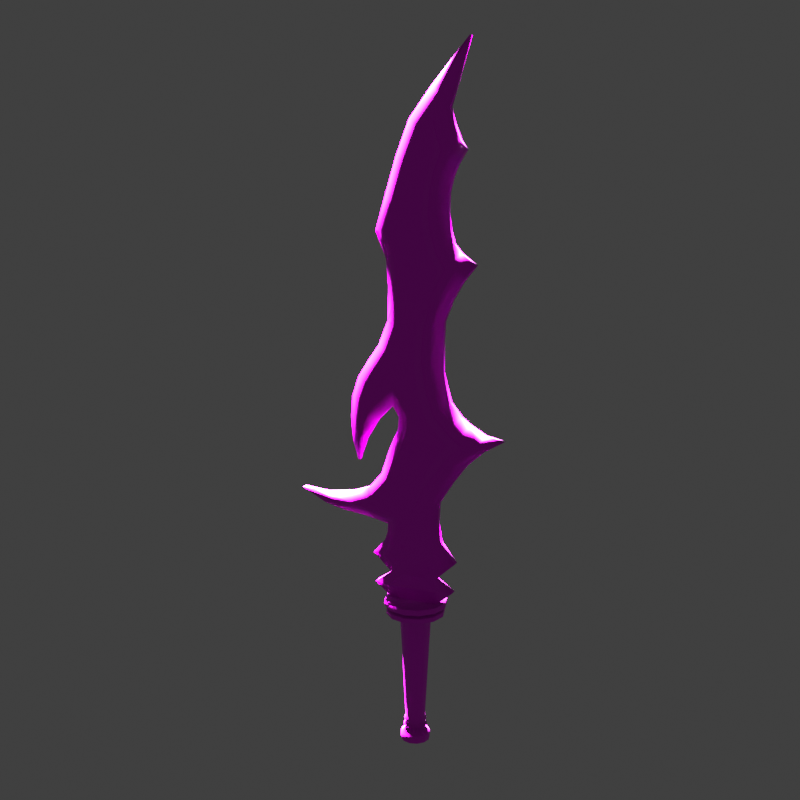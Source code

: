 # Source: Sword.blend  (saved by Blender 3.6.13; exported with 4.5.12 LTS)
import bpy
from mathutils import Matrix  # noqa: F401  (used for matrix-valued properties, if any)

bpy.ops.wm.read_factory_settings(use_empty=True)
scene = bpy.context.scene
scene.name = 'Scene'

# ---- collections
col_collection = bpy.data.collections.new('Collection'); scene.collection.children.link(col_collection)
col_lineart = bpy.data.collections.new('Lineart'); scene.collection.children.link(col_lineart)

# ---- images (referenced by path relative to the original .blend; pixels are not part of the script)
import os
ASSET_DIR = os.environ.get("B2B_ASSET_DIR", "")  # directory of the original .blend (textures are referenced by path, not embedded)
HERE = os.path.dirname(os.path.abspath(__file__))  # packed textures are extracted next to this script under _unpacked/

def load_image(name, relpath, width, height, colorspace="sRGB"):
    """Load a texture the original file referenced (path relative to the .blend, or extracted next to this script)."""
    p = next((c for c in (os.path.join(HERE, relpath), os.path.join(ASSET_DIR, relpath)) if relpath and os.path.exists(c)), "")
    if p:
        img = bpy.data.images.load(p, check_existing=True)
        img.name = name
    else:  # same state as the original file: an image datablock whose file is absent (Cycles renders it pink)
        img = bpy.data.images.new(name, width, height)
        img.source = "FILE"
        img.filepath = "//" + (relpath or name)
    img.colorspace_settings.name = colorspace
    return img
img_handle_jpeg = load_image('Handle.jpeg', 'Handle.jpeg', 1024, 1024, 'sRGB')
img_blade_jpeg = load_image('Blade.jpeg', 'Blade.jpeg', 1024, 1024, 'sRGB')
img_highlight_jpeg = load_image('highlight.jpeg', 'highlight.jpeg', 1024, 1024, 'sRGB')

# ---- materials (node trees are filled in below, after node groups)
mat_material_002 = bpy.data.materials.new('Material.002')
mat_material_002.use_transparent_shadow = False
mat_material_002.diffuse_color = (0.00861, 0.00861, 0.00861, 1.0)
mat_material = bpy.data.materials.new('Material')
mat_material.alpha_threshold = 0.0
mat_material.use_transparent_shadow = False
mat_material.diffuse_color = (0.4462, 0.2509, 0.8525, 1.0)
mat_material.roughness = 0.5
mat_material.line_color = (0.0, 0.0, 0.0, 1.0)
mat_material_001 = bpy.data.materials.new('Material.001')
mat_material_001.use_transparent_shadow = False
mat_material_001.diffuse_color = (0.2299, 0.7925, 0.8003, 1.0)
mat_black = bpy.data.materials.new('Black')
mat_black.use_transparent_shadow = False

# ---- material node trees
mat_material_002.use_nodes = True; mat_material_002.node_tree.nodes.clear()
_N = mat_material_002.node_tree.nodes; _L = mat_material_002.node_tree.links
n0 = _N.new('ShaderNodeBsdfPrincipled'); n0.name = 'Principled BSDF'; n0.location = (10, 300)
n1 = _N.new('ShaderNodeOutputMaterial'); n1.name = 'Material Output'; n1.location = (300, 300)
n2 = _N.new('ShaderNodeTexImage'); n2.name = 'Image Texture'; n2.location = (-280, 275)
n2.image = img_handle_jpeg
_L.new(n0.outputs[0], n1.inputs[0])
_L.new(n2.outputs[0], n0.inputs[0])
n1.is_active_output = True
mat_material.use_nodes = True; mat_material.node_tree.nodes.clear()
_N = mat_material.node_tree.nodes; _L = mat_material.node_tree.links
n0 = _N.new('ShaderNodeOutputMaterial'); n0.name = 'Material Output'; n0.location = (300, 300)
n1 = _N.new('ShaderNodeBsdfPrincipled'); n1.name = 'Principled BSDF'; n1.location = (10, 300)
n1.inputs[3].default_value = 1.45
n2 = _N.new('ShaderNodeTexImage'); n2.name = 'Image Texture'; n2.location = (-280, 275)
n2.image = img_blade_jpeg
_L.new(n1.outputs[0], n0.inputs[0])
_L.new(n2.outputs[0], n1.inputs[0])
n0.is_active_output = True
mat_material_001.use_nodes = True; mat_material_001.node_tree.nodes.clear()
_N = mat_material_001.node_tree.nodes; _L = mat_material_001.node_tree.links
n0 = _N.new('ShaderNodeBsdfPrincipled'); n0.name = 'Principled BSDF'; n0.location = (10, 300)
n1 = _N.new('ShaderNodeOutputMaterial'); n1.name = 'Material Output'; n1.location = (300, 300)
n2 = _N.new('ShaderNodeTexImage'); n2.name = 'Image Texture'; n2.location = (-280, 275)
n2.image = img_highlight_jpeg
_L.new(n0.outputs[0], n1.inputs[0])
_L.new(n2.outputs[0], n0.inputs[0])
n1.is_active_output = True

# ---- world
world_world = bpy.data.worlds.new('World'); scene.world = world_world
world_world.use_nodes = True; world_world.node_tree.nodes.clear()
_N = world_world.node_tree.nodes; _L = world_world.node_tree.links
n0 = _N.new('ShaderNodeOutputWorld'); n0.name = 'World Output'; n0.location = (300, 300)
n1 = _N.new('ShaderNodeBackground'); n1.name = 'Background'; n1.location = (10, 300)
n1.inputs[0].default_value = (0.05088, 0.05088, 0.05088, 1.0)
_L.new(n1.outputs[0], n0.inputs[0])
n0.is_active_output = True
world_world.color = (0.05088, 0.05088, 0.05088)
world_world.use_sun_shadow = False
world_world.sun_shadow_jitter_overblur = 0.0

# ---- cameras
cam_camera = bpy.data.cameras.new('Camera')
cam_camera.clip_end = 100.0
cam_camera.ortho_scale = 7.314

# ---- lights
light_light = bpy.data.lights.new('Light', 'SUN')
light_light.transmission_factor = 0.0
light_light.angle = 0.1993
light_light.energy = 500.0
light_light.shadow_soft_size = 0.1
light_light.shadow_cascade_max_distance = 1000.0

# ---- meshes
me_cylinder = bpy.data.meshes.new('Cylinder')
me_cylinder.from_pydata([(1.416e-08, 0.7447, 0.5218), (-4.828e-08, 0.6569, 2.731), (0.37, 0.6455, 0.5218), (0.3262, 0.5696, 2.731), (0.6409, 0.3747, 0.5218), (0.5649, 0.3308, 2.731), (0.74, 0.004646, 0.5218), (0.6523, 0.004647, 2.731), (0.6409, -0.3654, 0.5218), (0.5649, -0.3215, 2.731), (0.37, -0.6362, 0.5218), (0.3262, -0.5603, 2.731), (1.416e-08, -0.7354, 0.5218), (-4.828e-08, -0.6477, 2.731), (-0.37, -0.6362, 0.5218), (-0.3262, -0.5603, 2.731), (-0.6409, -0.3654, 0.5218), (-0.5649, -0.3215, 2.731), (-0.74, 0.004646, 0.5218), (-0.6523, 0.004647, 2.731), (-0.6409, 0.3747, 0.5218), (-0.5649, 0.3308, 2.731), (-0.37, 0.6455, 0.5218), (-0.3262, 0.5696, 2.731), (0.5861, 1.02, 2.731), (-7.928e-08, 1.177, 2.731), (1.015, 0.5908, 2.731), (1.172, 0.004647, 2.731), (1.015, -0.5815, 2.731), (0.5861, -1.011, 2.731), (-7.928e-08, -1.168, 2.731), (-0.5861, -1.011, 2.731), (-1.015, -0.5815, 2.731), (-1.172, 0.004647, 2.731), (-1.015, 0.5908, 2.731), (-0.5861, 1.02, 2.731), (1.09, 1.893, 2.873), (-1.273e-08, 2.185, 2.873), (1.888, 1.095, 2.873), (2.18, 0.004646, 2.873), (1.888, -1.086, 2.873), (1.09, -1.884, 2.873), (-1.273e-08, -2.176, 2.873), (-1.09, -1.884, 2.873), (-1.888, -1.086, 2.873), (-2.18, 0.004646, 2.873), (-1.888, 1.095, 2.873), (-1.09, 1.893, 2.873), (0.8276, 1.438, 2.873), (1.082e-08, 1.66, 2.873), (1.433, 0.8323, 2.873), (1.655, 0.004646, 2.873), (1.433, -0.823, 2.873), (0.8276, -1.429, 2.873), (1.082e-08, -1.651, 2.873), (-0.8276, -1.429, 2.873), (-1.433, -0.823, 2.873), (-1.655, 0.004646, 2.873), (-1.433, 0.8323, 2.873), (-0.8276, 1.438, 2.873), (1.172, 2.035, 2.966), (1.784e-08, 2.349, 2.966), (2.03, 1.177, 2.966), (2.344, 0.004646, 2.966), (2.03, -1.167, 2.966), (1.172, -2.025, 2.966), (1.784e-08, -2.339, 2.966), (-1.172, -2.025, 2.966), (-2.03, -1.167, 2.966), (-2.344, 0.004646, 2.966), (-2.03, 1.177, 2.966), (-1.172, 2.035, 2.966), (1.172, 2.035, 3.077), (1.784e-08, 2.349, 3.077), (2.03, 1.177, 3.077), (2.344, 0.004646, 3.077), (2.03, -1.167, 3.077), (1.172, -2.025, 3.077), (1.784e-08, -2.339, 3.077), (-1.172, -2.025, 3.077), (-2.03, -1.167, 3.077), (-2.344, 0.004646, 3.077), (-2.03, 1.177, 3.077), (-1.172, 2.035, 3.077), (6.543e-09, 0.8687, 0.4597), (0.432, 0.7529, 0.4597), (0.7483, 0.4367, 0.4597), (0.864, 0.004646, 0.4597), (0.7483, -0.4274, 0.4597), (0.432, -0.7436, 0.4597), (6.543e-09, -0.8594, 0.4597), (-0.432, -0.7436, 0.4597), (-0.7483, -0.4274, 0.4597), (-0.864, 0.004646, 0.4597), (-0.7483, 0.4367, 0.4597), (-0.432, 0.7529, 0.4597), (7.948e-08, 0.6884, 0.3861), (0.3419, 0.5968, 0.3861), (0.5922, 0.3465, 0.3861), (0.6838, 0.004646, 0.3861), (0.5922, -0.3372, 0.3861), (0.3419, -0.5875, 0.3861), (7.948e-08, -0.6791, 0.3861), (-0.3419, -0.5875, 0.3861), (-0.5922, -0.3372, 0.3861), (-0.6838, 0.004646, 0.3861), (-0.5922, 0.3465, 0.3861), (-0.3419, 0.5968, 0.3861), (7.177e-08, 0.9106, 0.3339), (0.453, 0.7892, 0.3339), (0.7846, 0.4576, 0.3339), (0.9059, 0.004647, 0.3339), (0.7846, -0.4483, 0.3339), (0.453, -0.7799, 0.3339), (7.177e-08, -0.9013, 0.3339), (-0.453, -0.7799, 0.3339), (-0.7846, -0.4483, 0.3339), (-0.9059, 0.004647, 0.3339), (-0.7846, 0.4576, 0.3339), (-0.453, 0.7892, 0.3339), (6.623e-08, 0.4985, 0.2692), (0.2469, 0.4323, 0.2692), (0.4277, 0.2516, 0.2692), (0.4938, 0.004647, 0.2692), (0.4277, -0.2423, 0.2692), (0.2469, -0.423, 0.2692), (6.623e-08, -0.4892, 0.2692), (-0.2469, -0.423, 0.2692), (-0.4277, -0.2423, 0.2692), (-0.4938, 0.004647, 0.2692), (-0.4277, 0.2516, 0.2692), (-0.2469, 0.4323, 0.2692), (1.052e-08, 1.112, 0.1708), (0.5536, 0.9635, 0.1708), (0.9589, 0.5583, 0.1708), (1.107, 0.004647, 0.1708), (0.9589, -0.549, 0.1708), (0.5536, -0.9542, 0.1708), (1.052e-08, -1.103, 0.1708), (-0.5536, -0.9542, 0.1708), (-0.9589, -0.549, 0.1708), (-1.107, 0.004647, 0.1708), (-0.9589, 0.5583, 0.1708), (-0.5536, 0.9635, 0.1708), (-5.804e-08, 1.112, 0.01389), (0.5536, 0.9635, 0.01389), (0.9589, 0.5583, 0.01389), (1.107, 0.004647, 0.01389), (0.9589, -0.549, 0.01389), (0.5536, -0.9542, 0.01389), (-5.804e-08, -1.103, 0.01389), (-0.5536, -0.9542, 0.01389), (-0.9589, -0.549, 0.01389), (-1.107, 0.004647, 0.01389), (-0.9589, 0.5583, 0.01389), (-0.5536, 0.9635, 0.01389), (1.361e-08, 0.7976, 0.7965), (1.306e-08, 0.8505, 1.071), (1.25e-08, 0.9035, 1.346), (1.195e-08, 0.9564, 1.62), (1.14e-08, 1.009, 1.895), (1.085e-08, 1.062, 2.17), (0.5288, 0.9206, 2.17), (0.5024, 0.8748, 1.895), (0.4759, 0.8289, 1.62), (0.4494, 0.7831, 1.346), (0.4229, 0.7372, 1.071), (0.3965, 0.6914, 0.7965), (0.916, 0.5335, 2.17), (0.8701, 0.507, 1.895), (0.8243, 0.4805, 1.62), (0.7784, 0.4541, 1.346), (0.7326, 0.4276, 1.071), (0.6867, 0.4011, 0.7965), (1.058, 0.004646, 2.17), (1.005, 0.004646, 1.895), (0.9518, 0.004646, 1.62), (0.8988, 0.004646, 1.346), (0.8459, 0.004646, 1.071), (0.7929, 0.004646, 0.7965), (0.916, -0.5242, 2.17), (0.8701, -0.4977, 1.895), (0.8243, -0.4712, 1.62), (0.7784, -0.4448, 1.346), (0.7326, -0.4183, 1.071), (0.6867, -0.3918, 0.7965), (0.5288, -0.9113, 2.17), (0.5024, -0.8655, 1.895), (0.4759, -0.8196, 1.62), (0.4494, -0.7738, 1.346), (0.4229, -0.7279, 1.071), (0.3965, -0.6821, 0.7965), (1.085e-08, -1.053, 2.17), (1.14e-08, -1.0, 1.895), (1.195e-08, -0.9471, 1.62), (1.25e-08, -0.8942, 1.346), (1.306e-08, -0.8412, 1.071), (1.361e-08, -0.7883, 0.7965), (-0.5288, -0.9113, 2.17), (-0.5024, -0.8655, 1.895), (-0.4759, -0.8196, 1.62), (-0.4494, -0.7738, 1.346), (-0.4229, -0.7279, 1.071), (-0.3965, -0.6821, 0.7965), (-0.916, -0.5242, 2.17), (-0.8701, -0.4977, 1.895), (-0.8243, -0.4712, 1.62), (-0.7784, -0.4448, 1.346), (-0.7326, -0.4183, 1.071), (-0.6867, -0.3918, 0.7965), (-1.058, 0.004646, 2.17), (-1.005, 0.004646, 1.895), (-0.9518, 0.004646, 1.62), (-0.8988, 0.004646, 1.346), (-0.8459, 0.004646, 1.071), (-0.7929, 0.004646, 0.7965), (-0.916, 0.5335, 2.17), (-0.8701, 0.507, 1.895), (-0.8243, 0.4805, 1.62), (-0.7784, 0.4541, 1.346), (-0.7326, 0.4276, 1.071), (-0.6867, 0.4011, 0.7965), (-0.5288, 0.9206, 2.17), (-0.5024, 0.8748, 1.895), (-0.4759, 0.8289, 1.62), (-0.4494, 0.7831, 1.346), (-0.4229, 0.7372, 1.071), (-0.3965, 0.6914, 0.7965), (1.09, 1.893, 2.778), (1.888, 1.095, 2.778), (-1.888, -1.086, 2.778), (-2.18, 0.004646, 2.778), (1.09, -1.884, 2.778), (-3.621e-08, -2.176, 2.778), (2.18, 0.004646, 2.778), (-1.888, 1.095, 2.778), (-1.09, -1.884, 2.778), (1.888, -1.086, 2.778), (-1.09, 1.893, 2.778), (-3.621e-08, 2.185, 2.778), (-3.421e-08, 1.12, 2.45), (-0.5575, 0.9702, 2.45), (-0.9656, 0.5621, 2.45), (-1.115, 0.004647, 2.45), (-0.9656, -0.5528, 2.45), (-0.5575, -0.9609, 2.45), (-3.421e-08, -1.11, 2.45), (0.5575, -0.9609, 2.45), (0.9656, -0.5528, 2.45), (1.115, 0.004647, 2.45), (0.9656, 0.5621, 2.45), (0.5575, 0.9702, 2.45), (3.846, 0.1591, 13.9), (1.136, 0.1591, 13.05), (-0.475, 0.1591, 12.47), (-1.457, 0.1591, 11.79), (-2.282, 0.1591, 11.06), (-2.989, 0.1591, 10.42), (-2.203, 0.1591, 9.906), (-2.007, 0.1591, 9.35), (-2.076, 0.1591, 8.709), (-2.796, 0.1591, 8.227), (-3.68, 0.1591, 7.88), (-4.4, 0.1591, 7.568), (-4.891, 0.1591, 7.167), (-5.009, 0.1591, 6.729), (-4.852, 0.1591, 6.227), (-4.42, 0.1591, 5.863), (-3.87, 0.1591, 6.301), (-2.927, 0.1591, 6.718), (-1.709, 0.1591, 7.05), (-1.198, 0.1591, 6.825), (-1.277, 0.1591, 6.579), (-1.921, 0.1591, 6.173), (-2.573, 0.1591, 5.649), (-3.634, 0.1591, 5.318), (-5.088, 0.1591, 5.179), (-7.215, 0.1591, 5.101), (-9.173, 0.1591, 5.147), (-7.255, 0.1591, 4.883), (-5.736, 0.1591, 4.782), (-3.988, 0.1591, 4.727), (-2.089, 0.1591, 4.62), (-2.318, 0.1591, 4.273), (2.479, 0.1591, 12.66), (2.762, 0.1591, 12.38), (3.233, 0.1591, 12.07), (3.658, 0.1591, 11.92), (3.045, 0.1591, 11.65), (2.683, 0.1591, 11.41), (2.387, 0.1591, 10.78), (2.529, 0.1591, 10.48), (2.817, 0.1591, 10.21), (3.395, 0.1591, 10.03), (4.459, 0.1591, 9.825), (3.516, 0.1591, 9.504), (2.762, 0.1591, 9.158), (2.173, 0.1591, 8.741), (2.094, 0.1591, 8.334), (2.094, 0.1591, 7.778), (2.33, 0.1591, 7.511), (2.683, 0.1591, 7.191), (3.508, 0.1591, 6.923), (4.176, 0.1591, 6.784), (2.439, 0.1591, 11.14), (5.322, 0.1591, 6.606), (6.697, 0.1591, 6.535), (5.322, 0.1591, 6.312), (3.98, 0.1591, 5.991), (2.899, 0.1591, 5.599), (1.885, 0.1591, 5.163), (1.786, 0.1591, 4.735), (2.016, 0.1591, 4.361), (3.194, 0.1591, 3.96), (-3.235, 0.1591, 3.97), (2.038, -0.7194, 13.01), (1.748, -0.7194, 12.91), (0.2181, -0.7194, 12.37), (-0.7137, -0.7194, 11.72), (-1.529, -0.7194, 11.0), (-2.155, -0.7194, 10.43), (-1.432, -0.7194, 9.958), (-1.219, -0.7194, 9.357), (-1.293, -0.7194, 8.664), (-2.1, -0.7194, 8.125), (-3.023, -0.7194, 7.762), (-3.684, -0.7194, 7.476), (-4.114, -0.7194, 7.125), (-4.22, -0.7194, 6.73), (-4.298, -0.7194, 6.373), (-3.549, -0.7194, 6.852), (-1.563, -0.7194, 7.392), (-0.3919, -0.7194, 6.878), (-0.5041, -0.7194, 6.526), (-1.186, -0.7194, 6.096), (-1.952, -0.7194, 5.552), (-3.235, -0.7194, 5.158), (-4.923, -0.7194, 4.993), (-6.297, -0.7194, 4.977), (-3.863, -0.7194, 4.939), (-1.179, -0.7194, 4.788), (-1.58, -0.7194, 4.18), (1.661, -0.7194, 12.66), (2.016, -0.7194, 12.31), (2.545, -0.7194, 11.96), (2.706, -0.7194, 11.91), (2.342, -0.7194, 11.75), (1.933, -0.7194, 11.48), (1.598, -0.7194, 10.77), (1.756, -0.7194, 10.44), (2.11, -0.7194, 10.1), (2.867, -0.7194, 9.871), (3.326, -0.7194, 9.782), (2.867, -0.7194, 9.626), (2.051, -0.7194, 9.251), (1.393, -0.7194, 8.786), (1.307, -0.7194, 8.34), (1.307, -0.7194, 7.753), (1.57, -0.7194, 7.455), (1.976, -0.7194, 7.087), (2.962, -0.7194, 6.767), (3.74, -0.7194, 6.605), (1.656, -0.7194, 11.17), (4.983, -0.7194, 6.453), (3.399, -0.7194, 6.138), (2.251, -0.7194, 5.721), (1.112, -0.7194, 5.231), (0.9954, -0.7194, 4.724), (1.273, -0.7194, 4.271), (1.977, -0.6752, 3.954), (-2.004, -0.6614, 3.96), (3.846, -0.3707, 13.9), (1.136, -0.3707, 13.05), (-0.475, -0.3707, 12.47), (-1.457, -0.3707, 11.79), (-2.282, -0.3707, 11.06), (-2.989, -0.3707, 10.42), (-2.203, -0.3707, 9.906), (-2.007, -0.3707, 9.35), (-2.076, -0.3707, 8.709), (-2.796, -0.3707, 8.227), (-3.68, -0.3707, 7.88), (-4.4, -0.3707, 7.568), (-4.891, -0.3707, 7.167), (-5.009, -0.3707, 6.729), (-4.852, -0.3707, 6.227), (-4.42, -0.3707, 5.863), (-3.87, -0.3707, 6.301), (-2.927, -0.3707, 6.718), (-1.709, -0.3707, 7.05), (-1.198, -0.3707, 6.825), (-1.277, -0.3707, 6.579), (-1.921, -0.3707, 6.173), (-2.573, -0.3707, 5.649), (-3.634, -0.3707, 5.318), (-5.088, -0.3707, 5.179), (-7.215, -0.3707, 5.101), (-9.173, -0.3707, 5.147), (-7.255, -0.3707, 4.883), (-5.736, -0.3707, 4.782), (-3.988, -0.3707, 4.727), (-2.089, -0.3707, 4.62), (-2.318, -0.3707, 4.273), (2.479, -0.3707, 12.66), (2.762, -0.3707, 12.38), (3.233, -0.3707, 12.07), (3.658, -0.3707, 11.92), (3.045, -0.3707, 11.65), (2.683, -0.3707, 11.41), (2.439, -0.3707, 11.14), (2.529, -0.3707, 10.48), (2.387, -0.3707, 10.78), (2.817, -0.3707, 10.21), (3.395, -0.3707, 10.03), (4.459, -0.3707, 9.825), (3.516, -0.3707, 9.504), (2.762, -0.3707, 9.158), (2.173, -0.3707, 8.741), (2.094, -0.3707, 8.334), (2.094, -0.3707, 7.778), (2.33, -0.3707, 7.511), (2.683, -0.3707, 7.191), (3.508, -0.3707, 6.923), (4.176, -0.3707, 6.784), (5.322, -0.3707, 6.606), (6.697, -0.3707, 6.535), (5.322, -0.3707, 6.312), (3.98, -0.3707, 5.991), (2.899, -0.3707, 5.599), (1.885, -0.3707, 5.163), (1.786, -0.3707, 4.735), (2.016, -0.3707, 4.361), (3.194, -0.3707, 3.96), (-3.235, -0.3707, 3.97), (-2.105, 0.1591, 4.447), (-2.105, -0.3707, 4.447), (-1.343, -0.7194, 4.429), (1.765, 0.02405, 3.602), (-1.819, 0.02405, 3.607), (0.8484, -0.4657, 3.597), (-0.8933, -0.4657, 3.6), (1.765, -0.3707, 3.602), (-1.819, -0.3707, 3.607), (3.019, 0.1993, 3.346), (-3.083, 0.1993, 3.355), (1.885, -0.6013, 3.339), (-1.85, -0.592, 3.345), (3.019, -0.3707, 3.346), (-3.083, -0.3707, 3.355), (1.706, 0.06472, 3.046), (-1.781, 0.06472, 3.051), (0.814, -0.4118, 3.042), (-0.8806, -0.4118, 3.044), (1.706, -0.3665, 3.046), (-1.781, -0.3665, 3.051), (0.02926, -0.7581, 4.953), (0.7226, -0.7581, 5.417), (1.632, -0.7581, 5.757), (2.928, -0.7581, 6.209), (3.746, -0.7581, 6.388), (2.882, -0.7581, 6.555), (1.655, -0.7581, 6.902), (1.041, -0.7581, 7.372), (0.6544, -0.7581, 8.022), (0.8136, -0.7581, 8.585), (1.268, -0.7581, 9.061), (0.2907, -0.7581, 8.529), (0.1088, -0.7581, 7.96), (0.4726, -0.7581, 7.267), (1.132, -0.7581, 6.809), (2.61, -0.7581, 6.376), (1.336, -0.7581, 5.912), (0.5408, -0.7581, 5.485), (0.02926, -0.7033, 4.953), (0.7226, -0.7033, 5.417), (1.632, -0.7033, 5.757), (2.928, -0.7033, 6.209), (3.746, -0.7033, 6.388), (2.882, -0.7033, 6.555), (1.655, -0.7033, 6.902), (1.041, -0.7033, 7.372), (0.6544, -0.7033, 8.022), (0.8136, -0.7033, 8.585), (1.268, -0.7033, 9.061), (0.2907, -0.7033, 8.529), (0.1088, -0.7033, 7.96), (0.4726, -0.7033, 7.267), (1.132, -0.7033, 6.809), (2.61, -0.7033, 6.376), (1.336, -0.7033, 5.912), (0.5408, -0.7033, 5.485), (1.423, -0.7581, 12.45), (1.673, -0.7581, 12.17), (2.059, -0.7581, 11.89), (1.514, -0.7581, 11.52), (1.241, -0.7581, 11.18), (1.127, -0.7581, 10.73), (1.355, -0.7581, 10.36), (1.696, -0.7581, 10.05), (2.332, -0.7581, 9.751), (1.514, -0.7581, 9.325), (1.878, -0.7581, 9.758), (1.175, -0.7581, 10.03), (0.8318, -0.7581, 10.33), (0.6726, -0.7581, 10.74), (0.8318, -0.7581, 11.19), (1.173, -0.7581, 11.57), (1.582, -0.7581, 11.92), (1.468, -0.7581, 12.15), (1.423, -0.6792, 12.45), (1.673, -0.6792, 12.17), (2.059, -0.6792, 11.89), (1.514, -0.6792, 11.52), (1.241, -0.6792, 11.18), (1.127, -0.6792, 10.73), (1.355, -0.6792, 10.36), (1.696, -0.6792, 10.05), (2.332, -0.6792, 9.751), (1.514, -0.6792, 9.325), (1.878, -0.6792, 9.758), (1.175, -0.6792, 10.03), (0.8318, -0.6792, 10.33), (0.6726, -0.6792, 10.74), (0.8318, -0.6792, 11.19), (1.173, -0.6792, 11.57), (1.582, -0.6792, 11.92), (1.468, -0.6792, 12.15)], [], [(15, 13, 30, 31), (12, 14, 91, 90), (229, 228, 36, 38), (13, 11, 29, 30), (11, 9, 28, 29), (9, 7, 27, 28), (1, 23, 35, 25), (3, 1, 25, 24), (7, 5, 26, 27), (23, 21, 34, 35), (5, 3, 24, 26), (21, 19, 33, 34), (19, 17, 32, 33), (17, 15, 31, 32), (37, 47, 59, 49), (231, 230, 44, 45), (233, 232, 41, 42), (234, 229, 38, 39), (235, 231, 45, 46), (236, 233, 42, 43), (237, 234, 39, 40), (238, 235, 46, 47), (228, 239, 37, 36), (230, 236, 43, 44), (232, 237, 40, 41), (239, 238, 47, 37), (51, 50, 62, 63), (38, 36, 48, 50), (45, 44, 56, 57), (42, 41, 53, 54), (39, 38, 50, 51), (46, 45, 57, 58), (43, 42, 54, 55), (40, 39, 51, 52), (47, 46, 58, 59), (36, 37, 49, 48), (44, 43, 55, 56), (41, 40, 52, 53), (63, 62, 74, 75), (58, 57, 69, 70), (55, 54, 66, 67), (52, 51, 63, 64), (59, 58, 70, 71), (48, 49, 61, 60), (56, 55, 67, 68), (53, 52, 64, 65), (49, 59, 71, 61), (50, 48, 60, 62), (57, 56, 68, 69), (54, 53, 65, 66), (72, 73, 83, 82, 81, 80, 79, 78, 77, 76, 75, 74), (70, 69, 81, 82), (67, 66, 78, 79), (64, 63, 75, 76), (71, 70, 82, 83), (60, 61, 73, 72), (68, 67, 79, 80), (65, 64, 76, 77), (61, 71, 83, 73), (62, 60, 72, 74), (69, 68, 80, 81), (66, 65, 77, 78), (93, 94, 106, 105), (10, 12, 90, 89), (8, 10, 89, 88), (6, 8, 88, 87), (22, 0, 84, 95), (0, 2, 85, 84), (4, 6, 87, 86), (20, 22, 95, 94), (2, 4, 86, 85), (18, 20, 94, 93), (16, 18, 93, 92), (14, 16, 92, 91), (98, 99, 111, 110), (90, 91, 103, 102), (87, 88, 100, 99), (94, 95, 107, 106), (84, 85, 97, 96), (91, 92, 104, 103), (88, 89, 101, 100), (95, 84, 96, 107), (85, 86, 98, 97), (92, 93, 105, 104), (89, 90, 102, 101), (86, 87, 99, 98), (110, 111, 123, 122), (105, 106, 118, 117), (102, 103, 115, 114), (99, 100, 112, 111), (106, 107, 119, 118), (96, 97, 109, 108), (103, 104, 116, 115), (100, 101, 113, 112), (107, 96, 108, 119), (97, 98, 110, 109), (104, 105, 117, 116), (101, 102, 114, 113), (125, 126, 138, 137), (117, 118, 130, 129), (114, 115, 127, 126), (111, 112, 124, 123), (118, 119, 131, 130), (108, 109, 121, 120), (115, 116, 128, 127), (112, 113, 125, 124), (119, 108, 120, 131), (109, 110, 122, 121), (116, 117, 129, 128), (113, 114, 126, 125), (137, 138, 150, 149), (122, 123, 135, 134), (129, 130, 142, 141), (126, 127, 139, 138), (123, 124, 136, 135), (130, 131, 143, 142), (120, 121, 133, 132), (127, 128, 140, 139), (124, 125, 137, 136), (131, 120, 132, 143), (121, 122, 134, 133), (128, 129, 141, 140), (144, 145, 146, 147, 148, 149, 150, 151, 152, 153, 154, 155), (134, 135, 147, 146), (141, 142, 154, 153), (138, 139, 151, 150), (135, 136, 148, 147), (142, 143, 155, 154), (132, 133, 145, 144), (139, 140, 152, 151), (136, 137, 149, 148), (143, 132, 144, 155), (133, 134, 146, 145), (140, 141, 153, 152), (22, 227, 156, 0), (227, 226, 157, 156), (226, 225, 158, 157), (225, 224, 159, 158), (224, 223, 160, 159), (223, 222, 161, 160), (20, 221, 227, 22), (221, 220, 226, 227), (220, 219, 225, 226), (219, 218, 224, 225), (218, 217, 223, 224), (217, 216, 222, 223), (18, 215, 221, 20), (215, 214, 220, 221), (214, 213, 219, 220), (213, 212, 218, 219), (212, 211, 217, 218), (211, 210, 216, 217), (16, 209, 215, 18), (209, 208, 214, 215), (208, 207, 213, 214), (207, 206, 212, 213), (206, 205, 211, 212), (205, 204, 210, 211), (14, 203, 209, 16), (203, 202, 208, 209), (202, 201, 207, 208), (201, 200, 206, 207), (200, 199, 205, 206), (199, 198, 204, 205), (12, 197, 203, 14), (197, 196, 202, 203), (196, 195, 201, 202), (195, 194, 200, 201), (194, 193, 199, 200), (193, 192, 198, 199), (10, 191, 197, 12), (191, 190, 196, 197), (190, 189, 195, 196), (189, 188, 194, 195), (188, 187, 193, 194), (187, 186, 192, 193), (8, 185, 191, 10), (185, 184, 190, 191), (184, 183, 189, 190), (183, 182, 188, 189), (182, 181, 187, 188), (181, 180, 186, 187), (6, 179, 185, 8), (179, 178, 184, 185), (178, 177, 183, 184), (177, 176, 182, 183), (176, 175, 181, 182), (175, 174, 180, 181), (4, 173, 179, 6), (173, 172, 178, 179), (172, 171, 177, 178), (171, 170, 176, 177), (170, 169, 175, 176), (169, 168, 174, 175), (2, 167, 173, 4), (167, 166, 172, 173), (166, 165, 171, 172), (165, 164, 170, 171), (164, 163, 169, 170), (163, 162, 168, 169), (0, 156, 167, 2), (156, 157, 166, 167), (157, 158, 165, 166), (158, 159, 164, 165), (159, 160, 163, 164), (160, 161, 162, 163), (25, 35, 238, 239), (29, 28, 237, 232), (32, 31, 236, 230), (24, 25, 239, 228), (35, 34, 235, 238), (28, 27, 234, 237), (31, 30, 233, 236), (34, 33, 231, 235), (27, 26, 229, 234), (30, 29, 232, 233), (33, 32, 230, 231), (26, 24, 228, 229), (240, 241, 35, 25), (241, 242, 34, 35), (242, 243, 33, 34), (243, 244, 32, 33), (244, 245, 31, 32), (245, 246, 30, 31), (246, 247, 29, 30), (247, 248, 28, 29), (248, 249, 27, 28), (249, 250, 26, 27), (250, 251, 24, 26), (251, 240, 25, 24), (162, 161, 240, 251), (168, 162, 251, 250), (174, 168, 250, 249), (180, 174, 249, 248), (186, 180, 248, 247), (192, 186, 247, 246), (198, 192, 246, 245), (204, 198, 245, 244), (210, 204, 244, 243), (216, 210, 243, 242), (222, 216, 242, 241), (161, 222, 241, 240), (252, 284, 285, 286, 287, 288, 289, 304, 290, 291, 292, 293, 294, 295, 296, 297, 298, 299, 300, 301, 302, 303, 305, 306, 307, 308, 309, 310, 311, 312, 313, 314, 283, 434, 282, 281, 280, 279, 278, 277, 276, 275, 274, 273, 272, 271, 270, 269, 268, 267, 266, 265, 264, 263, 262, 261, 260, 259, 258, 257, 256, 255, 254, 253), (267, 386, 385, 266), (293, 413, 414, 294), (268, 387, 386, 267), (294, 414, 415, 295), (269, 388, 387, 268), (295, 415, 416, 296), (270, 389, 388, 269), (296, 416, 417, 297), (271, 390, 389, 270), (297, 417, 418, 298), (272, 391, 390, 271), (298, 418, 419, 299), (273, 392, 391, 272), (299, 419, 420, 300), (274, 393, 392, 273), (300, 420, 421, 301), (275, 394, 393, 274), (301, 421, 422, 302), (276, 395, 394, 275), (302, 422, 423, 303), (277, 396, 395, 276), (304, 409, 411, 290), (278, 397, 396, 277), (303, 423, 424, 305), (279, 398, 397, 278), (253, 372, 371, 252), (305, 424, 425, 306), (280, 399, 398, 279), (254, 373, 372, 253), (306, 425, 426, 307), (281, 400, 399, 280), (255, 374, 373, 254), (307, 426, 427, 308), (282, 401, 400, 281), (256, 375, 374, 255), (308, 427, 428, 309), (434, 435, 401, 282), (257, 376, 375, 256), (309, 428, 429, 310), (252, 371, 403, 284), (258, 377, 376, 257), (310, 429, 430, 311), (284, 403, 404, 285), (259, 378, 377, 258), (311, 430, 431, 312), (285, 404, 405, 286), (260, 379, 378, 259), (312, 431, 432, 313), (286, 405, 406, 287), (261, 380, 379, 260), (314, 433, 402, 283), (287, 406, 407, 288), (262, 381, 380, 261), (432, 441, 437, 313), (288, 407, 408, 289), (263, 382, 381, 262), (289, 408, 409, 304), (264, 383, 382, 263), (290, 411, 410, 291), (265, 384, 383, 264), (291, 410, 412, 292), (266, 385, 384, 265), (292, 412, 413, 293), (315, 371, 372, 316), (316, 372, 373, 317), (317, 373, 374, 318), (318, 374, 375, 319), (319, 375, 376, 320), (320, 376, 377, 321), (321, 377, 378, 322), (322, 378, 379, 323), (323, 379, 380, 324), (324, 380, 381, 325), (325, 381, 382, 326), (326, 382, 383, 327), (327, 383, 384, 328), (328, 384, 385, 329), (329, 385, 386), (329, 386, 387), (329, 387, 388, 330), (330, 388, 389, 331), (331, 389, 390, 332), (332, 390, 391, 333), (333, 391, 392, 334), (334, 392, 393, 335), (335, 393, 394, 336), (336, 394, 395, 337), (337, 395, 396, 338), (338, 396, 397), (338, 397, 398), (338, 398, 399), (338, 399, 400, 339), (339, 400, 401, 340), (436, 435, 402, 341), (342, 403, 371, 315), (343, 404, 403, 342), (344, 405, 404, 343), (345, 406, 405, 344), (346, 407, 406, 345), (347, 408, 407, 346), (362, 409, 408, 347), (349, 410, 411, 348), (350, 412, 410, 349), (351, 413, 412, 350), (352, 414, 413, 351), (353, 415, 414, 352), (354, 416, 415, 353), (355, 417, 416, 354), (356, 418, 417, 355), (357, 419, 418, 356), (358, 420, 419, 357), (359, 421, 420, 358), (360, 422, 421, 359), (361, 423, 422, 360), (348, 411, 409, 362), (363, 424, 423, 361), (363, 425, 424), (363, 426, 425), (364, 427, 426, 363), (365, 428, 427, 364), (366, 429, 428, 365), (367, 430, 429, 366), (368, 431, 430, 367), (369, 432, 431, 368), (341, 402, 433, 370), (433, 442, 440, 370), (315, 316, 317, 318, 319, 320, 321, 322, 323, 324, 325, 326, 327, 328, 329, 330, 331, 332, 333, 334, 335, 336, 337, 338, 339, 340, 436, 341, 370, 369, 368, 367, 366, 365, 364, 363, 361, 360, 359, 358, 357, 356, 355, 354, 353, 352, 351, 350, 349, 348, 362, 347, 346, 345, 344, 343, 342), (340, 401, 435, 436), (283, 402, 435, 434), (438, 444, 448, 442), (439, 445, 447, 441), (370, 440, 439, 369), (314, 438, 442, 433), (369, 439, 441, 432), (313, 437, 438, 314), (445, 451, 453, 447), (443, 449, 450, 444), (442, 448, 446, 440), (440, 446, 445, 439), (441, 447, 443, 437), (437, 443, 444, 438), (449, 453, 454, 450), (452, 454, 453, 451), (444, 450, 454, 448), (448, 454, 452, 446), (446, 452, 451, 445), (447, 453, 449, 443), (455, 456, 457, 458, 459, 460, 461, 462, 463, 464, 465, 466, 467, 468, 469, 470, 471, 472), (473, 490, 489, 488, 487, 486, 485, 484, 483, 482, 481, 480, 479, 478, 477, 476, 475, 474), (467, 466, 484, 485), (460, 459, 477, 478), (468, 467, 485, 486), (461, 460, 478, 479), (469, 468, 486, 487), (462, 461, 479, 480), (470, 469, 487, 488), (463, 462, 480, 481), (456, 455, 473, 474), (471, 470, 488, 489), (464, 463, 481, 482), (457, 456, 474, 475), (472, 471, 489, 490), (465, 464, 482, 483), (458, 457, 475, 476), (455, 472, 490, 473), (466, 465, 483, 484), (459, 458, 476, 477), (503, 504, 522, 521), (496, 497, 515, 514), (504, 505, 523, 522), (497, 498, 516, 515), (505, 506, 524, 523), (498, 499, 517, 516), (491, 492, 510, 509), (506, 507, 525, 524), (499, 500, 518, 517), (492, 493, 511, 510), (507, 508, 526, 525), (500, 501, 519, 518), (493, 494, 512, 511), (508, 491, 509, 526), (501, 502, 520, 519), (494, 495, 513, 512), (502, 503, 521, 520), (495, 496, 514, 513), (491, 508, 507, 506, 505, 504, 503, 502, 501, 500, 499, 498, 497, 496, 495, 494, 493, 492), (509, 510, 511, 512, 513, 514, 515, 516, 517, 518, 519, 520, 521, 522, 523, 524, 525, 526)])
me_cylinder.polygons.foreach_set('use_smooth', [1, 1, 1, 1, 1, 1, 1, 1, 1, 1, 1, 1, 1, 1, 1, 1, 1, 1, 1, 1, 1, 1, 1, 1, 1, 1, 1, 1, 1, 1, 1, 1, 1, 1, 1, 1, 1, 1, 1, 1, 1, 1, 1, 1, 1, 1, 1, 1, 1, 1, 1, 1, 1, 1, 1, 1, 1, 1, 1, 1, 1, 1, 1, 1, 1, 1, 1, 1, 1, 1, 1, 1, 1, 1, 1, 1, 1, 1, 1, 1, 1, 1, 1, 1, 1, 1, 1, 1, 1, 1, 1, 1, 1, 1, 1, 1, 1, 1, 1, 1, 1, 1, 1, 1, 1, 1, 1, 1, 1, 1, 1, 1, 1, 1, 1, 1, 1, 1, 1, 1, 1, 1, 1, 1, 1, 1, 1, 1, 1, 1, 1, 1, 1, 1, 1, 1, 1, 1, 1, 1, 1, 1, 1, 1, 1, 1, 1, 1, 1, 1, 1, 1, 1, 1, 1, 1, 1, 1, 1, 1, 1, 1, 1, 1, 1, 1, 1, 1, 1, 1, 1, 1, 1, 1, 1, 1, 1, 1, 1, 1, 1, 1, 1, 1, 1, 1, 1, 1, 1, 1, 1, 1, 1, 1, 1, 1, 1, 1, 1, 1, 1, 1, 1, 1, 1, 1, 1, 1, 1, 1, 1, 1, 1, 1, 1, 1, 1, 1, 1, 1, 1, 1, 1, 1, 1, 1, 1, 1, 1, 1, 1, 1, 1, 1, 1, 1, 1, 1, 1, 1, 1, 1, 1, 1, 1, 1, 1, 1, 1, 1, 1, 1, 1, 1, 1, 1, 1, 1, 1, 1, 1, 1, 1, 1, 1, 1, 1, 1, 1, 1, 1, 1, 1, 1, 1, 1, 1, 1, 1, 1, 1, 1, 1, 1, 1, 1, 1, 1, 1, 1, 1, 1, 1, 1, 1, 1, 1, 1, 1, 1, 1, 1, 1, 1, 1, 1, 1, 1, 1, 1, 1, 1, 1, 1, 1, 1, 1, 1, 1, 1, 1, 1, 1, 1, 1, 1, 1, 1, 1, 1, 1, 1, 1, 1, 1, 1, 1, 1, 1, 1, 1, 1, 1, 1, 1, 1, 1, 1, 1, 1, 1, 1, 1, 1, 1, 1, 1, 1, 1, 1, 1, 1, 1, 1, 1, 1, 1, 1, 1, 0, 1, 1, 1, 1, 0, 1, 1, 1, 1, 1, 1, 0, 1, 1, 1, 1, 1, 1, 0, 1, 0, 0, 0, 0, 0, 0, 0, 0, 0, 0, 0, 0, 0, 0, 0, 0, 0, 0, 0, 0, 0, 0, 0, 0, 0, 0, 0, 0, 0, 0, 0, 0, 0, 0, 0, 0, 0, 0, 0, 0])
me_cylinder.polygons.foreach_set('material_index', [0, 0, 0, 0, 0, 0, 0, 0, 0, 0, 0, 0, 0, 0, 0, 0, 0, 0, 0, 0, 0, 0, 0, 0, 0, 0, 0, 0, 0, 0, 0, 0, 0, 0, 0, 0, 0, 0, 0, 0, 0, 0, 0, 0, 0, 0, 0, 0, 0, 0, 0, 0, 0, 0, 0, 0, 0, 0, 0, 0, 0, 0, 0, 0, 0, 0, 0, 0, 0, 0, 0, 0, 0, 0, 0, 0, 0, 0, 0, 0, 0, 0, 0, 0, 0, 0, 0, 0, 0, 0, 0, 0, 0, 0, 0, 0, 0, 0, 0, 0, 0, 0, 0, 0, 0, 0, 0, 0, 0, 0, 0, 0, 0, 0, 0, 0, 0, 0, 0, 0, 0, 0, 0, 0, 0, 0, 0, 0, 0, 0, 0, 0, 0, 0, 0, 0, 0, 0, 0, 0, 0, 0, 0, 0, 0, 0, 0, 0, 0, 0, 0, 0, 0, 0, 0, 0, 0, 0, 0, 0, 0, 0, 0, 0, 0, 0, 0, 0, 0, 0, 0, 0, 0, 0, 0, 0, 0, 0, 0, 0, 0, 0, 0, 0, 0, 0, 0, 0, 0, 0, 0, 0, 0, 0, 0, 0, 0, 0, 0, 0, 0, 0, 0, 0, 0, 0, 0, 0, 0, 0, 0, 0, 0, 0, 0, 0, 0, 0, 0, 0, 0, 0, 0, 0, 0, 0, 0, 0, 0, 0, 0, 0, 0, 0, 0, 0, 0, 0, 0, 0, 0, 0, 1, 1, 1, 1, 1, 1, 1, 1, 1, 1, 1, 1, 1, 1, 1, 1, 1, 1, 1, 1, 1, 1, 1, 1, 1, 1, 1, 1, 1, 1, 1, 1, 1, 1, 1, 1, 1, 1, 1, 1, 1, 1, 1, 1, 1, 1, 1, 1, 1, 1, 1, 1, 1, 1, 1, 1, 1, 1, 1, 1, 1, 1, 1, 1, 1, 1, 1, 1, 1, 1, 1, 1, 1, 1, 1, 1, 1, 1, 1, 1, 1, 1, 1, 1, 1, 1, 1, 1, 1, 1, 1, 1, 1, 1, 1, 1, 1, 1, 1, 1, 1, 1, 1, 1, 1, 1, 1, 1, 1, 1, 1, 1, 1, 1, 1, 1, 1, 1, 1, 1, 1, 1, 1, 1, 1, 1, 1, 1, 1, 1, 1, 1, 1, 1, 1, 1, 1, 1, 1, 1, 1, 1, 1, 1, 1, 1, 1, 1, 2, 2, 2, 2, 2, 2, 2, 2, 2, 2, 2, 2, 2, 2, 2, 2, 2, 2, 2, 2, 2, 2, 2, 2, 2, 2, 2, 2, 2, 2, 2, 2, 2, 2, 2, 2, 2, 2, 2, 2])
_uv = me_cylinder.uv_layers.new(name='UVMap')
_uv.uv.foreach_set('vector', [0.4167, 1.0, 0.5, 1.0, 0.5, 1.0, 0.4167, 1.0, 0.5, 0.5, 0.4167, 0.5, 0.4167, 0.5, 0.5, 0.5, 0.8333, 1.0, 0.9167, 1.0, 0.9167, 1.0, 0.8333, 1.0, 0.5, 1.0, 0.5833, 1.0, 0.5833, 1.0, 0.5, 1.0, 0.5833, 1.0, 0.6667, 1.0, 0.6667, 1.0, 0.5833, 1.0, 0.6667, 1.0, 0.75, 1.0, 0.75, 1.0, 0.6667, 1.0, 7.451e-08, 1.0, 0.08333, 1.0, 0.08333, 1.0, 7.451e-08, 1.0, 0.9167, 1.0, 1.0, 1.0, 1.0, 1.0, 0.9167, 1.0, 0.75, 1.0, 0.8333, 1.0, 0.8333, 1.0, 0.75, 1.0, 0.08333, 1.0, 0.1667, 1.0, 0.1667, 1.0, 0.08333, 1.0, 0.8333, 1.0, 0.9167, 1.0, 0.9167, 1.0, 0.8333, 1.0, 0.1667, 1.0, 0.25, 1.0, 0.25, 1.0, 0.1667, 1.0, 0.25, 1.0, 0.3333, 1.0, 0.3333, 1.0, 0.25, 1.0, 0.3333, 1.0, 0.4167, 1.0, 0.4167, 1.0, 0.3333, 1.0, 7.451e-08, 1.0, 0.08333, 1.0, 0.08333, 1.0, 7.451e-08, 1.0, 0.25, 1.0, 0.3333, 1.0, 0.3333, 1.0, 0.25, 1.0, 0.5, 1.0, 0.5833, 1.0, 0.5833, 1.0, 0.5, 1.0, 0.75, 1.0, 0.8333, 1.0, 0.8333, 1.0, 0.75, 1.0, 0.1667, 1.0, 0.25, 1.0, 0.25, 1.0, 0.1667, 1.0, 0.4167, 1.0, 0.5, 1.0, 0.5, 1.0, 0.4167, 1.0, 0.6667, 1.0, 0.75, 1.0, 0.75, 1.0, 0.6667, 1.0, 0.08333, 1.0, 0.1667, 1.0, 0.1667, 1.0, 0.08333, 1.0, 0.9167, 1.0, 1.0, 1.0, 1.0, 1.0, 0.9167, 1.0, 0.3333, 1.0, 0.4167, 1.0, 0.4167, 1.0, 0.3333, 1.0, 0.5833, 1.0, 0.6667, 1.0, 0.6667, 1.0, 0.5833, 1.0, 7.451e-08, 1.0, 0.08333, 1.0, 0.08333, 1.0, 7.451e-08, 1.0, 0.75, 1.0, 0.8333, 1.0, 0.8333, 1.0, 0.75, 1.0, 0.8333, 1.0, 0.9167, 1.0, 0.9167, 1.0, 0.8333, 1.0, 0.25, 1.0, 0.3333, 1.0, 0.3333, 1.0, 0.25, 1.0, 0.5, 1.0, 0.5833, 1.0, 0.5833, 1.0, 0.5, 1.0, 0.75, 1.0, 0.8333, 1.0, 0.8333, 1.0, 0.75, 1.0, 0.1667, 1.0, 0.25, 1.0, 0.25, 1.0, 0.1667, 1.0, 0.4167, 1.0, 0.5, 1.0, 0.5, 1.0, 0.4167, 1.0, 0.6667, 1.0, 0.75, 1.0, 0.75, 1.0, 0.6667, 1.0, 0.08333, 1.0, 0.1667, 1.0, 0.1667, 1.0, 0.08333, 1.0, 0.9167, 1.0, 1.0, 1.0, 1.0, 1.0, 0.9167, 1.0, 0.3333, 1.0, 0.4167, 1.0, 0.4167, 1.0, 0.3333, 1.0, 0.5833, 1.0, 0.6667, 1.0, 0.6667, 1.0, 0.5833, 1.0, 0.75, 1.0, 0.8333, 1.0, 0.8333, 1.0, 0.75, 1.0, 0.1667, 1.0, 0.25, 1.0, 0.25, 1.0, 0.1667, 1.0, 0.4167, 1.0, 0.5, 1.0, 0.5, 1.0, 0.4167, 1.0, 0.6667, 1.0, 0.75, 1.0, 0.75, 1.0, 0.6667, 1.0, 0.08333, 1.0, 0.1667, 1.0, 0.1667, 1.0, 0.08333, 1.0, 0.9167, 1.0, 1.0, 1.0, 1.0, 1.0, 0.9167, 1.0, 0.3333, 1.0, 0.4167, 1.0, 0.4167, 1.0, 0.3333, 1.0, 0.5833, 1.0, 0.6667, 1.0, 0.6667, 1.0, 0.5833, 1.0, 7.451e-08, 1.0, 0.08333, 1.0, 0.08333, 1.0, 7.451e-08, 1.0, 0.8333, 1.0, 0.9167, 1.0, 0.9167, 1.0, 0.8333, 1.0, 0.25, 1.0, 0.3333, 1.0, 0.3333, 1.0, 0.25, 1.0, 0.5, 1.0, 0.5833, 1.0, 0.5833, 1.0, 0.5, 1.0, 0.37, 0.4578, 0.25, 0.49, 0.13, 0.4578, 0.04215, 0.37, 0.01, 0.25, 0.04215, 0.13, 0.13, 0.04215, 0.25, 0.01, 0.37, 0.04215, 0.4578, 0.13, 0.49, 0.25, 0.4578, 0.37, 0.1667, 1.0, 0.25, 1.0, 0.25, 1.0, 0.1667, 1.0, 0.4167, 1.0, 0.5, 1.0, 0.5, 1.0, 0.4167, 1.0, 0.6667, 1.0, 0.75, 1.0, 0.75, 1.0, 0.6667, 1.0, 0.08333, 1.0, 0.1667, 1.0, 0.1667, 1.0, 0.08333, 1.0, 0.9167, 1.0, 1.0, 1.0, 1.0, 1.0, 0.9167, 1.0, 0.3333, 1.0, 0.4167, 1.0, 0.4167, 1.0, 0.3333, 1.0, 0.5833, 1.0, 0.6667, 1.0, 0.6667, 1.0, 0.5833, 1.0, 7.451e-08, 1.0, 0.08333, 1.0, 0.08333, 1.0, 7.451e-08, 1.0, 0.8333, 1.0, 0.9167, 1.0, 0.9167, 1.0, 0.8333, 1.0, 0.25, 1.0, 0.3333, 1.0, 0.3333, 1.0, 0.25, 1.0, 0.5, 1.0, 0.5833, 1.0, 0.5833, 1.0, 0.5, 1.0, 0.25, 0.5, 0.1667, 0.5, 0.1667, 0.5, 0.25, 0.5, 0.5833, 0.5, 0.5, 0.5, 0.5, 0.5, 0.5833, 0.5, 0.6667, 0.5, 0.5833, 0.5, 0.5833, 0.5, 0.6667, 0.5, 0.75, 0.5, 0.6667, 0.5, 0.6667, 0.5, 0.75, 0.5, 0.08333, 0.5, 7.451e-08, 0.5, 7.451e-08, 0.5, 0.08333, 0.5, 1.0, 0.5, 0.9167, 0.5, 0.9167, 0.5, 1.0, 0.5, 0.8333, 0.5, 0.75, 0.5, 0.75, 0.5, 0.8333, 0.5, 0.1667, 0.5, 0.08333, 0.5, 0.08333, 0.5, 0.1667, 0.5, 0.9167, 0.5, 0.8333, 0.5, 0.8333, 0.5, 0.9167, 0.5, 0.25, 0.5, 0.1667, 0.5, 0.1667, 0.5, 0.25, 0.5, 0.3333, 0.5, 0.25, 0.5, 0.25, 0.5, 0.3333, 0.5, 0.4167, 0.5, 0.3333, 0.5, 0.3333, 0.5, 0.4167, 0.5, 0.8333, 0.5, 0.75, 0.5, 0.75, 0.5, 0.8333, 0.5, 0.5, 0.5, 0.4167, 0.5, 0.4167, 0.5, 0.5, 0.5, 0.75, 0.5, 0.6667, 0.5, 0.6667, 0.5, 0.75, 0.5, 0.1667, 0.5, 0.08333, 0.5, 0.08333, 0.5, 0.1667, 0.5, 1.0, 0.5, 0.9167, 0.5, 0.9167, 0.5, 1.0, 0.5, 0.4167, 0.5, 0.3333, 0.5, 0.3333, 0.5, 0.4167, 0.5, 0.6667, 0.5, 0.5833, 0.5, 0.5833, 0.5, 0.6667, 0.5, 0.08333, 0.5, 7.451e-08, 0.5, 7.451e-08, 0.5, 0.08333, 0.5, 0.9167, 0.5, 0.8333, 0.5, 0.8333, 0.5, 0.9167, 0.5, 0.3333, 0.5, 0.25, 0.5, 0.25, 0.5, 0.3333, 0.5, 0.5833, 0.5, 0.5, 0.5, 0.5, 0.5, 0.5833, 0.5, 0.8333, 0.5, 0.75, 0.5, 0.75, 0.5, 0.8333, 0.5, 0.8333, 0.5, 0.75, 0.5, 0.75, 0.5, 0.8333, 0.5, 0.25, 0.5, 0.1667, 0.5, 0.1667, 0.5, 0.25, 0.5, 0.5, 0.5, 0.4167, 0.5, 0.4167, 0.5, 0.5, 0.5, 0.75, 0.5, 0.6667, 0.5, 0.6667, 0.5, 0.75, 0.5, 0.1667, 0.5, 0.08333, 0.5, 0.08333, 0.5, 0.1667, 0.5, 1.0, 0.5, 0.9167, 0.5, 0.9167, 0.5, 1.0, 0.5, 0.4167, 0.5, 0.3333, 0.5, 0.3333, 0.5, 0.4167, 0.5, 0.6667, 0.5, 0.5833, 0.5, 0.5833, 0.5, 0.6667, 0.5, 0.08333, 0.5, 7.451e-08, 0.5, 7.451e-08, 0.5, 0.08333, 0.5, 0.9167, 0.5, 0.8333, 0.5, 0.8333, 0.5, 0.9167, 0.5, 0.3333, 0.5, 0.25, 0.5, 0.25, 0.5, 0.3333, 0.5, 0.5833, 0.5, 0.5, 0.5, 0.5, 0.5, 0.5833, 0.5, 0.5833, 0.5, 0.5, 0.5, 0.5, 0.5, 0.5833, 0.5, 0.25, 0.5, 0.1667, 0.5, 0.1667, 0.5, 0.25, 0.5, 0.5, 0.5, 0.4167, 0.5, 0.4167, 0.5, 0.5, 0.5, 0.75, 0.5, 0.6667, 0.5, 0.6667, 0.5, 0.75, 0.5, 0.1667, 0.5, 0.08333, 0.5, 0.08333, 0.5, 0.1667, 0.5, 1.0, 0.5, 0.9167, 0.5, 0.9167, 0.5, 1.0, 0.5, 0.4167, 0.5, 0.3333, 0.5, 0.3333, 0.5, 0.4167, 0.5, 0.6667, 0.5, 0.5833, 0.5, 0.5833, 0.5, 0.6667, 0.5, 0.08333, 0.5, 7.451e-08, 0.5, 7.451e-08, 0.5, 0.08333, 0.5, 0.9167, 0.5, 0.8333, 0.5, 0.8333, 0.5, 0.9167, 0.5, 0.3333, 0.5, 0.25, 0.5, 0.25, 0.5, 0.3333, 0.5, 0.5833, 0.5, 0.5, 0.5, 0.5, 0.5, 0.5833, 0.5, 0.5833, 0.5, 0.5, 0.5, 0.5, 0.5, 0.5833, 0.5, 0.8333, 0.5, 0.75, 0.5, 0.75, 0.5, 0.8333, 0.5, 0.25, 0.5, 0.1667, 0.5, 0.1667, 0.5, 0.25, 0.5, 0.5, 0.5, 0.4167, 0.5, 0.4167, 0.5, 0.5, 0.5, 0.75, 0.5, 0.6667, 0.5, 0.6667, 0.5, 0.75, 0.5, 0.1667, 0.5, 0.08333, 0.5, 0.08333, 0.5, 0.1667, 0.5, 1.0, 0.5, 0.9167, 0.5, 0.9167, 0.5, 1.0, 0.5, 0.4167, 0.5, 0.3333, 0.5, 0.3333, 0.5, 0.4167, 0.5, 0.6667, 0.5, 0.5833, 0.5, 0.5833, 0.5, 0.6667, 0.5, 0.08333, 0.5, 7.451e-08, 0.5, 7.451e-08, 0.5, 0.08333, 0.5, 0.9167, 0.5, 0.8333, 0.5, 0.8333, 0.5, 0.9167, 0.5, 0.3333, 0.5, 0.25, 0.5, 0.25, 0.5, 0.3333, 0.5, 0.75, 0.49, 0.87, 0.4578, 0.9578, 0.37, 0.99, 0.25, 0.9578, 0.13, 0.87, 0.04215, 0.75, 0.01, 0.63, 0.04215, 0.5422, 0.13, 0.51, 0.25, 0.5422, 0.37, 0.63, 0.4578, 0.8333, 0.5, 0.75, 0.5, 0.75, 0.5, 0.8333, 0.5, 0.25, 0.5, 0.1667, 0.5, 0.1667, 0.5, 0.25, 0.5, 0.5, 0.5, 0.4167, 0.5, 0.4167, 0.5, 0.5, 0.5, 0.75, 0.5, 0.6667, 0.5, 0.6667, 0.5, 0.75, 0.5, 0.1667, 0.5, 0.08333, 0.5, 0.08333, 0.5, 0.1667, 0.5, 1.0, 0.5, 0.9167, 0.5, 0.9167, 0.5, 1.0, 0.5, 0.4167, 0.5, 0.3333, 0.5, 0.3333, 0.5, 0.4167, 0.5, 0.6667, 0.5, 0.5833, 0.5, 0.5833, 0.5, 0.6667, 0.5, 0.08333, 0.5, 7.451e-08, 0.5, 7.451e-08, 0.5, 0.08333, 0.5, 0.9167, 0.5, 0.8333, 0.5, 0.8333, 0.5, 0.9167, 0.5, 0.3333, 0.5, 0.25, 0.5, 0.25, 0.5, 0.3333, 0.5, 0.08333, 0.5, 0.08333, 0.5625, 7.451e-08, 0.5625, 7.451e-08, 0.5, 0.08333, 0.5625, 0.08333, 0.625, 7.451e-08, 0.625, 7.451e-08, 0.5625, 0.08333, 0.625, 0.08333, 0.6875, 7.451e-08, 0.6875, 7.451e-08, 0.625, 0.08333, 0.6875, 0.08333, 0.75, 7.451e-08, 0.75, 7.451e-08, 0.6875, 0.08333, 0.75, 0.08333, 0.8125, 7.451e-08, 0.8125, 7.451e-08, 0.75, 0.08333, 0.8125, 0.08333, 0.875, 7.451e-08, 0.875, 7.451e-08, 0.8125, 0.1667, 0.5, 0.1667, 0.5625, 0.08333, 0.5625, 0.08333, 0.5, 0.1667, 0.5625, 0.1667, 0.625, 0.08333, 0.625, 0.08333, 0.5625, 0.1667, 0.625, 0.1667, 0.6875, 0.08333, 0.6875, 0.08333, 0.625, 0.1667, 0.6875, 0.1667, 0.75, 0.08333, 0.75, 0.08333, 0.6875, 0.1667, 0.75, 0.1667, 0.8125, 0.08333, 0.8125, 0.08333, 0.75, 0.1667, 0.8125, 0.1667, 0.875, 0.08333, 0.875, 0.08333, 0.8125, 0.25, 0.5, 0.25, 0.5625, 0.1667, 0.5625, 0.1667, 0.5, 0.25, 0.5625, 0.25, 0.625, 0.1667, 0.625, 0.1667, 0.5625, 0.25, 0.625, 0.25, 0.6875, 0.1667, 0.6875, 0.1667, 0.625, 0.25, 0.6875, 0.25, 0.75, 0.1667, 0.75, 0.1667, 0.6875, 0.25, 0.75, 0.25, 0.8125, 0.1667, 0.8125, 0.1667, 0.75, 0.25, 0.8125, 0.25, 0.875, 0.1667, 0.875, 0.1667, 0.8125, 0.3333, 0.5, 0.3333, 0.5625, 0.25, 0.5625, 0.25, 0.5, 0.3333, 0.5625, 0.3333, 0.625, 0.25, 0.625, 0.25, 0.5625, 0.3333, 0.625, 0.3333, 0.6875, 0.25, 0.6875, 0.25, 0.625, 0.3333, 0.6875, 0.3333, 0.75, 0.25, 0.75, 0.25, 0.6875, 0.3333, 0.75, 0.3333, 0.8125, 0.25, 0.8125, 0.25, 0.75, 0.3333, 0.8125, 0.3333, 0.875, 0.25, 0.875, 0.25, 0.8125, 0.4167, 0.5, 0.4167, 0.5625, 0.3333, 0.5625, 0.3333, 0.5, 0.4167, 0.5625, 0.4167, 0.625, 0.3333, 0.625, 0.3333, 0.5625, 0.4167, 0.625, 0.4167, 0.6875, 0.3333, 0.6875, 0.3333, 0.625, 0.4167, 0.6875, 0.4167, 0.75, 0.3333, 0.75, 0.3333, 0.6875, 0.4167, 0.75, 0.4167, 0.8125, 0.3333, 0.8125, 0.3333, 0.75, 0.4167, 0.8125, 0.4167, 0.875, 0.3333, 0.875, 0.3333, 0.8125, 0.5, 0.5, 0.5, 0.5625, 0.4167, 0.5625, 0.4167, 0.5, 0.5, 0.5625, 0.5, 0.625, 0.4167, 0.625, 0.4167, 0.5625, 0.5, 0.625, 0.5, 0.6875, 0.4167, 0.6875, 0.4167, 0.625, 0.5, 0.6875, 0.5, 0.75, 0.4167, 0.75, 0.4167, 0.6875, 0.5, 0.75, 0.5, 0.8125, 0.4167, 0.8125, 0.4167, 0.75, 0.5, 0.8125, 0.5, 0.875, 0.4167, 0.875, 0.4167, 0.8125, 0.5833, 0.5, 0.5833, 0.5625, 0.5, 0.5625, 0.5, 0.5, 0.5833, 0.5625, 0.5833, 0.625, 0.5, 0.625, 0.5, 0.5625, 0.5833, 0.625, 0.5833, 0.6875, 0.5, 0.6875, 0.5, 0.625, 0.5833, 0.6875, 0.5833, 0.75, 0.5, 0.75, 0.5, 0.6875, 0.5833, 0.75, 0.5833, 0.8125, 0.5, 0.8125, 0.5, 0.75, 0.5833, 0.8125, 0.5833, 0.875, 0.5, 0.875, 0.5, 0.8125, 0.6667, 0.5, 0.6667, 0.5625, 0.5833, 0.5625, 0.5833, 0.5, 0.6667, 0.5625, 0.6667, 0.625, 0.5833, 0.625, 0.5833, 0.5625, 0.6667, 0.625, 0.6667, 0.6875, 0.5833, 0.6875, 0.5833, 0.625, 0.6667, 0.6875, 0.6667, 0.75, 0.5833, 0.75, 0.5833, 0.6875, 0.6667, 0.75, 0.6667, 0.8125, 0.5833, 0.8125, 0.5833, 0.75, 0.6667, 0.8125, 0.6667, 0.875, 0.5833, 0.875, 0.5833, 0.8125, 0.75, 0.5, 0.75, 0.5625, 0.6667, 0.5625, 0.6667, 0.5, 0.75, 0.5625, 0.75, 0.625, 0.6667, 0.625, 0.6667, 0.5625, 0.75, 0.625, 0.75, 0.6875, 0.6667, 0.6875, 0.6667, 0.625, 0.75, 0.6875, 0.75, 0.75, 0.6667, 0.75, 0.6667, 0.6875, 0.75, 0.75, 0.75, 0.8125, 0.6667, 0.8125, 0.6667, 0.75, 0.75, 0.8125, 0.75, 0.875, 0.6667, 0.875, 0.6667, 0.8125, 0.8333, 0.5, 0.8333, 0.5625, 0.75, 0.5625, 0.75, 0.5, 0.8333, 0.5625, 0.8333, 0.625, 0.75, 0.625, 0.75, 0.5625, 0.8333, 0.625, 0.8333, 0.6875, 0.75, 0.6875, 0.75, 0.625, 0.8333, 0.6875, 0.8333, 0.75, 0.75, 0.75, 0.75, 0.6875, 0.8333, 0.75, 0.8333, 0.8125, 0.75, 0.8125, 0.75, 0.75, 0.8333, 0.8125, 0.8333, 0.875, 0.75, 0.875, 0.75, 0.8125, 0.9167, 0.5, 0.9167, 0.5625, 0.8333, 0.5625, 0.8333, 0.5, 0.9167, 0.5625, 0.9167, 0.625, 0.8333, 0.625, 0.8333, 0.5625, 0.9167, 0.625, 0.9167, 0.6875, 0.8333, 0.6875, 0.8333, 0.625, 0.9167, 0.6875, 0.9167, 0.75, 0.8333, 0.75, 0.8333, 0.6875, 0.9167, 0.75, 0.9167, 0.8125, 0.8333, 0.8125, 0.8333, 0.75, 0.9167, 0.8125, 0.9167, 0.875, 0.8333, 0.875, 0.8333, 0.8125, 1.0, 0.5, 1.0, 0.5625, 0.9167, 0.5625, 0.9167, 0.5, 1.0, 0.5625, 1.0, 0.625, 0.9167, 0.625, 0.9167, 0.5625, 1.0, 0.625, 1.0, 0.6875, 0.9167, 0.6875, 0.9167, 0.625, 1.0, 0.6875, 1.0, 0.75, 0.9167, 0.75, 0.9167, 0.6875, 1.0, 0.75, 1.0, 0.8125, 0.9167, 0.8125, 0.9167, 0.75, 1.0, 0.8125, 1.0, 0.875, 0.9167, 0.875, 0.9167, 0.8125, 7.451e-08, 1.0, 0.08333, 1.0, 0.08333, 1.0, 7.451e-08, 1.0, 0.5833, 1.0, 0.6667, 1.0, 0.6667, 1.0, 0.5833, 1.0, 0.3333, 1.0, 0.4167, 1.0, 0.4167, 1.0, 0.3333, 1.0, 0.9167, 1.0, 1.0, 1.0, 1.0, 1.0, 0.9167, 1.0, 0.08333, 1.0, 0.1667, 1.0, 0.1667, 1.0, 0.08333, 1.0, 0.6667, 1.0, 0.75, 1.0, 0.75, 1.0, 0.6667, 1.0, 0.4167, 1.0, 0.5, 1.0, 0.5, 1.0, 0.4167, 1.0, 0.1667, 1.0, 0.25, 1.0, 0.25, 1.0, 0.1667, 1.0, 0.75, 1.0, 0.8333, 1.0, 0.8333, 1.0, 0.75, 1.0, 0.5, 1.0, 0.5833, 1.0, 0.5833, 1.0, 0.5, 1.0, 0.25, 1.0, 0.3333, 1.0, 0.3333, 1.0, 0.25, 1.0, 0.8333, 1.0, 0.9167, 1.0, 0.9167, 1.0, 0.8333, 1.0, 7.451e-08, 0.9375, 0.08333, 0.9375, 0.08333, 1.0, 7.451e-08, 1.0, 0.08333, 0.9375, 0.1667, 0.9375, 0.1667, 1.0, 0.08333, 1.0, 0.1667, 0.9375, 0.25, 0.9375, 0.25, 1.0, 0.1667, 1.0, 0.25, 0.9375, 0.3333, 0.9375, 0.3333, 1.0, 0.25, 1.0, 0.3333, 0.9375, 0.4167, 0.9375, 0.4167, 1.0, 0.3333, 1.0, 0.4167, 0.9375, 0.5, 0.9375, 0.5, 1.0, 0.4167, 1.0, 0.5, 0.9375, 0.5833, 0.9375, 0.5833, 1.0, 0.5, 1.0, 0.5833, 0.9375, 0.6667, 0.9375, 0.6667, 1.0, 0.5833, 1.0, 0.6667, 0.9375, 0.75, 0.9375, 0.75, 1.0, 0.6667, 1.0, 0.75, 0.9375, 0.8333, 0.9375, 0.8333, 1.0, 0.75, 1.0, 0.8333, 0.9375, 0.9167, 0.9375, 0.9167, 1.0, 0.8333, 1.0, 0.9167, 0.9375, 1.0, 0.9375, 1.0, 1.0, 0.9167, 1.0, 0.9167, 0.875, 1.0, 0.875, 1.0, 0.9375, 0.9167, 0.9375, 0.8333, 0.875, 0.9167, 0.875, 0.9167, 0.9375, 0.8333, 0.9375, 0.75, 0.875, 0.8333, 0.875, 0.8333, 0.9375, 0.75, 0.9375, 0.6667, 0.875, 0.75, 0.875, 0.75, 0.9375, 0.6667, 0.9375, 0.5833, 0.875, 0.6667, 0.875, 0.6667, 0.9375, 0.5833, 0.9375, 0.5, 0.875, 0.5833, 0.875, 0.5833, 0.9375, 0.5, 0.9375, 0.4167, 0.875, 0.5, 0.875, 0.5, 0.9375, 0.4167, 0.9375, 0.3333, 0.875, 0.4167, 0.875, 0.4167, 0.9375, 0.3333, 0.9375, 0.25, 0.875, 0.3333, 0.875, 0.3333, 0.9375, 0.25, 0.9375, 0.1667, 0.875, 0.25, 0.875, 0.25, 0.9375, 0.1667, 0.9375, 0.08333, 0.875, 0.1667, 0.875, 0.1667, 0.9375, 0.08333, 0.9375, 7.451e-08, 0.875, 0.08333, 0.875, 0.08333, 0.9375, 7.451e-08, 0.9375, 0.8364, 0.878, 0.8342, 0.7726, 0.817, 0.7526, 0.7937, 0.732, 0.7767, 0.7229, 0.7852, 0.6979, 0.7876, 0.6771, 0.7857, 0.6547, 0.7752, 0.6262, 0.7615, 0.604, 0.7445, 0.5848, 0.7225, 0.5751, 0.6858, 0.5662, 0.7018, 0.535, 0.7117, 0.5032, 0.7147, 0.467, 0.7036, 0.435, 0.6854, 0.3919, 0.6701, 0.3728, 0.6496, 0.3503, 0.6177, 0.3351, 0.5944, 0.3288, 0.5563, 0.3226, 0.5153, 0.3263, 0.5467, 0.2999, 0.574, 0.2661, 0.5915, 0.2285, 0.6058, 0.1879, 0.5946, 0.1542, 0.5759, 0.1267, 0.5297, 0.1035, 0.7108, 0.06142, 0.695, 0.09099, 0.6946, 0.1059, 0.6999, 0.1194, 0.7568, 0.1151, 0.8077, 0.1076, 0.8538, 0.1054, 0.9164, 0.113, 0.8598, 0.1225, 0.8025, 0.1427, 0.7661, 0.1632, 0.7471, 0.1959, 0.7459, 0.2408, 0.7411, 0.2766, 0.7469, 0.2961, 0.7686, 0.3101, 0.792, 0.2763, 0.8049, 0.2378, 0.8061, 0.2002, 0.8301, 0.2254, 0.8509, 0.2633, 0.862, 0.298, 0.8612, 0.3324, 0.8512, 0.3613, 0.8377, 0.3941, 0.8331, 0.4362, 0.8522, 0.4863, 0.8759, 0.528, 0.9147, 0.5626, 0.9158, 0.617, 0.9164, 0.6788, 0.9111, 0.7383, 0.8847, 0.7937, 0.1115, 0.2532, 0.1131, 0.2626, 0.1074, 0.2763, 0.09387, 0.2739, 0.3423, 0.6424, 0.3309, 0.6348, 0.3531, 0.6179, 0.3663, 0.6216, 0.1417, 0.2678, 0.1344, 0.2747, 0.1131, 0.2626, 0.1115, 0.2532, 0.3663, 0.6216, 0.3531, 0.6179, 0.345, 0.5917, 0.3623, 0.5891, 0.1772, 0.2902, 0.1695, 0.2992, 0.1344, 0.2747, 0.1417, 0.2678, 0.3623, 0.5891, 0.345, 0.5917, 0.3331, 0.5556, 0.3504, 0.5532, 0.2247, 0.3056, 0.2274, 0.3223, 0.1695, 0.2992, 0.1772, 0.2902, 0.3504, 0.5532, 0.3331, 0.5556, 0.3262, 0.5124, 0.3447, 0.5124, 0.2498, 0.2936, 0.2644, 0.3032, 0.2274, 0.3223, 0.2247, 0.3056, 0.3447, 0.5124, 0.3262, 0.5124, 0.3319, 0.4735, 0.3492, 0.4756, 0.2624, 0.2754, 0.2791, 0.2796, 0.2644, 0.3032, 0.2498, 0.2936, 0.3492, 0.4756, 0.3319, 0.4735, 0.3482, 0.4229, 0.3647, 0.4274, 0.2695, 0.2395, 0.2851, 0.2405, 0.2791, 0.2796, 0.2624, 0.2754, 0.3647, 0.4274, 0.3482, 0.4229, 0.3633, 0.3996, 0.3781, 0.406, 0.2704, 0.1947, 0.2865, 0.1927, 0.2851, 0.2405, 0.2695, 0.2395, 0.3781, 0.406, 0.3633, 0.3996, 0.3872, 0.3737, 0.3999, 0.3826, 0.2544, 0.1605, 0.269, 0.1543, 0.2865, 0.1927, 0.2704, 0.1947, 0.3999, 0.3826, 0.3872, 0.3737, 0.4217, 0.3545, 0.43, 0.3648, 0.2254, 0.1343, 0.2363, 0.126, 0.269, 0.1543, 0.2544, 0.1605, 0.43, 0.3648, 0.4217, 0.3545, 0.4454, 0.3466, 0.451, 0.357, 0.1794, 0.1051, 0.1896, 0.09698, 0.2363, 0.126, 0.2254, 0.1343, 0.2858, 0.7389, 0.2675, 0.7366, 0.2788, 0.7017, 0.2961, 0.7057, 0.15, 0.07608, 0.167, 0.08306, 0.1896, 0.09698, 0.1794, 0.1051, 0.451, 0.357, 0.4454, 0.3466, 0.481, 0.3394, 0.4847, 0.3486, 0.2019, 0.06998, 0.2008, 0.08, 0.167, 0.08306, 0.15, 0.07608, 0.1139, 0.8903, 0.1284, 0.8874, 0.1591, 0.9425, 0.1566, 0.963, 0.4847, 0.3486, 0.481, 0.3394, 0.5043, 0.3353, 0.515, 0.341, 0.2456, 0.07712, 0.2417, 0.08784, 0.2008, 0.08, 0.2019, 0.06998, 0.09648, 0.8264, 0.1136, 0.825, 0.1284, 0.8874, 0.1139, 0.8903, 0.515, 0.341, 0.5043, 0.3353, 0.4928, 0.3164, 0.5075, 0.3122, 0.2935, 0.08812, 0.2906, 0.09945, 0.2417, 0.08784, 0.2456, 0.07712, 0.09387, 0.7602, 0.1111, 0.7602, 0.1136, 0.825, 0.09648, 0.8264, 0.5075, 0.3122, 0.4928, 0.3164, 0.4704, 0.2797, 0.4855, 0.2755, 0.3547, 0.09095, 0.3606, 0.1055, 0.2906, 0.09945, 0.2935, 0.08812, 0.09648, 0.6919, 0.1139, 0.6926, 0.1111, 0.7602, 0.09387, 0.7602, 0.4855, 0.2755, 0.4704, 0.2797, 0.4549, 0.239, 0.4707, 0.2366, 0.3729, 0.08375, 0.3826, 0.09568, 0.3606, 0.1055, 0.3547, 0.09095, 0.1028, 0.6354, 0.1179, 0.6386, 0.1139, 0.6926, 0.09648, 0.6919, 0.4707, 0.2366, 0.4549, 0.239, 0.4471, 0.1939, 0.4636, 0.1941, 0.1566, 0.963, 0.1591, 0.9425, 0.1992, 0.873, 0.2165, 0.8803, 0.1295, 0.5921, 0.1454, 0.5965, 0.1179, 0.6386, 0.1028, 0.6354, 0.4636, 0.1941, 0.4471, 0.1939, 0.4566, 0.158, 0.4706, 0.1604, 0.2165, 0.8803, 0.1992, 0.873, 0.2221, 0.8482, 0.2369, 0.8561, 0.1481, 0.5447, 0.165, 0.5474, 0.1454, 0.5965, 0.1295, 0.5921, 0.4706, 0.1604, 0.4566, 0.158, 0.4684, 0.1331, 0.4791, 0.1345, 0.2369, 0.8561, 0.2221, 0.8482, 0.2482, 0.8246, 0.2618, 0.8322, 0.1577, 0.4871, 0.1756, 0.4868, 0.165, 0.5474, 0.1481, 0.5447, 0.4791, 0.1345, 0.4684, 0.1331, 0.4733, 0.1119, 0.4779, 0.1087, 0.2618, 0.8322, 0.2482, 0.8246, 0.261, 0.8133, 0.2749, 0.8182, 0.1484, 0.441, 0.1655, 0.4376, 0.1756, 0.4868, 0.1577, 0.4871, 0.4369, 0.06142, 0.4332, 0.07344, 0.4007, 0.08638, 0.392, 0.0742, 0.2749, 0.8182, 0.261, 0.8133, 0.2617, 0.7888, 0.2804, 0.7898, 0.1311, 0.4065, 0.1467, 0.4019, 0.1655, 0.4376, 0.1484, 0.441, 0.4733, 0.1119, 0.4615, 0.1053, 0.4637, 0.1036, 0.4779, 0.1087, 0.2804, 0.7898, 0.2617, 0.7888, 0.263, 0.7639, 0.2818, 0.7649, 0.1156, 0.3777, 0.1306, 0.3738, 0.1467, 0.4019, 0.1311, 0.4065, 0.2818, 0.7649, 0.263, 0.7639, 0.2675, 0.7366, 0.2858, 0.7389, 0.1026, 0.3448, 0.1173, 0.3423, 0.1306, 0.3738, 0.1156, 0.3777, 0.2961, 0.7057, 0.2788, 0.7017, 0.2925, 0.6745, 0.3089, 0.6801, 0.09543, 0.3111, 0.1098, 0.3099, 0.1173, 0.3423, 0.1026, 0.3448, 0.3089, 0.6801, 0.2925, 0.6745, 0.3106, 0.6504, 0.3253, 0.6579, 0.09387, 0.2739, 0.1074, 0.2763, 0.1098, 0.3099, 0.09543, 0.3111, 0.3253, 0.6579, 0.3106, 0.6504, 0.3309, 0.6348, 0.3423, 0.6424, 0.1596, 0.8934, 0.1591, 0.9425, 0.1284, 0.8874, 0.1566, 0.8829, 0.1566, 0.8829, 0.1284, 0.8874, 0.1136, 0.825, 0.1416, 0.8224, 0.1416, 0.8224, 0.1136, 0.825, 0.1111, 0.7602, 0.1391, 0.7601, 0.1391, 0.7601, 0.1111, 0.7602, 0.1139, 0.6926, 0.1413, 0.6932, 0.1413, 0.6932, 0.1139, 0.6926, 0.1179, 0.6386, 0.1427, 0.6435, 0.1427, 0.6435, 0.1179, 0.6386, 0.1454, 0.5965, 0.1723, 0.605, 0.1723, 0.605, 0.1454, 0.5965, 0.165, 0.5474, 0.1926, 0.5518, 0.1926, 0.5518, 0.165, 0.5474, 0.1756, 0.4868, 0.2062, 0.4866, 0.2062, 0.4866, 0.1756, 0.4868, 0.1655, 0.4376, 0.1938, 0.4312, 0.1938, 0.4312, 0.1655, 0.4376, 0.1467, 0.4019, 0.1717, 0.3936, 0.1717, 0.3936, 0.1467, 0.4019, 0.1306, 0.3738, 0.1546, 0.367, 0.1546, 0.367, 0.1306, 0.3738, 0.1173, 0.3423, 0.1417, 0.3377, 0.1417, 0.3377, 0.1173, 0.3423, 0.1098, 0.3099, 0.1332, 0.3071, 0.1332, 0.3071, 0.1098, 0.3099, 0.1074, 0.2763, 0.1245, 0.2834, 0.1245, 0.2834, 0.1074, 0.2763, 0.1131, 0.2626, 0.1245, 0.2834, 0.1131, 0.2626, 0.1344, 0.2747, 0.1245, 0.2834, 0.1344, 0.2747, 0.1695, 0.2992, 0.1543, 0.3134, 0.1543, 0.3134, 0.1695, 0.2992, 0.2274, 0.3223, 0.2299, 0.3611, 0.2299, 0.3611, 0.2274, 0.3223, 0.2644, 0.3032, 0.2927, 0.3167, 0.2927, 0.3167, 0.2644, 0.3032, 0.2791, 0.2796, 0.3074, 0.2843, 0.3074, 0.2843, 0.2791, 0.2796, 0.2851, 0.2405, 0.3111, 0.2418, 0.3111, 0.2418, 0.2851, 0.2405, 0.2865, 0.1927, 0.3121, 0.1903, 0.3121, 0.1903, 0.2865, 0.1927, 0.269, 0.1543, 0.2918, 0.1442, 0.2918, 0.1442, 0.269, 0.1543, 0.2363, 0.126, 0.2523, 0.1122, 0.2523, 0.1122, 0.2363, 0.126, 0.1896, 0.09698, 0.218, 0.09803, 0.218, 0.09803, 0.1896, 0.09698, 0.167, 0.08306, 0.218, 0.09803, 0.167, 0.08306, 0.2008, 0.08, 0.218, 0.09803, 0.2008, 0.08, 0.2417, 0.08784, 0.218, 0.09803, 0.2417, 0.08784, 0.2906, 0.09945, 0.2842, 0.1189, 0.2842, 0.1189, 0.2906, 0.09945, 0.3606, 0.1055, 0.3776, 0.1348, 0.3995, 0.1114, 0.3826, 0.09568, 0.4007, 0.08638, 0.4158, 0.1003, 0.1688, 0.862, 0.1992, 0.873, 0.1591, 0.9425, 0.1596, 0.8934, 0.1988, 0.8343, 0.2221, 0.8482, 0.1992, 0.873, 0.1688, 0.862, 0.2291, 0.8094, 0.2482, 0.8246, 0.2221, 0.8482, 0.1988, 0.8343, 0.2361, 0.806, 0.261, 0.8133, 0.2482, 0.8246, 0.2291, 0.8094, 0.2326, 0.7897, 0.2617, 0.7888, 0.261, 0.8133, 0.2361, 0.806, 0.2328, 0.7623, 0.263, 0.7639, 0.2617, 0.7888, 0.2326, 0.7897, 0.2372, 0.7324, 0.2675, 0.7366, 0.263, 0.7639, 0.2328, 0.7623, 0.2656, 0.6653, 0.2925, 0.6745, 0.2788, 0.7017, 0.2503, 0.6948, 0.2858, 0.6359, 0.3106, 0.6504, 0.2925, 0.6745, 0.2656, 0.6653, 0.3145, 0.6186, 0.3309, 0.6348, 0.3106, 0.6504, 0.2858, 0.6359, 0.3288, 0.6127, 0.3531, 0.6179, 0.3309, 0.6348, 0.3145, 0.6186, 0.3194, 0.5983, 0.345, 0.5917, 0.3531, 0.6179, 0.3288, 0.6127, 0.304, 0.5602, 0.3331, 0.5556, 0.345, 0.5917, 0.3194, 0.5983, 0.2954, 0.5124, 0.3262, 0.5124, 0.3331, 0.5556, 0.304, 0.5602, 0.3033, 0.4697, 0.3319, 0.4735, 0.3262, 0.5124, 0.2954, 0.5124, 0.3201, 0.4151, 0.3482, 0.4229, 0.3319, 0.4735, 0.3033, 0.4697, 0.338, 0.3887, 0.3633, 0.3996, 0.3482, 0.4229, 0.3201, 0.4151, 0.3655, 0.3577, 0.3872, 0.3737, 0.3633, 0.3996, 0.338, 0.3887, 0.4085, 0.3362, 0.4217, 0.3545, 0.3872, 0.3737, 0.3655, 0.3577, 0.4374, 0.3282, 0.4454, 0.3466, 0.4217, 0.3545, 0.4085, 0.3362, 0.2503, 0.6948, 0.2788, 0.7017, 0.2675, 0.7366, 0.2372, 0.7324, 0.4755, 0.3247, 0.481, 0.3394, 0.4454, 0.3466, 0.4374, 0.3282, 0.4755, 0.3247, 0.5043, 0.3353, 0.481, 0.3394, 0.4755, 0.3247, 0.4928, 0.3164, 0.5043, 0.3353, 0.4449, 0.2872, 0.4704, 0.2797, 0.4928, 0.3164, 0.4755, 0.3247, 0.4291, 0.2431, 0.4549, 0.239, 0.4704, 0.2797, 0.4449, 0.2872, 0.4189, 0.1928, 0.4471, 0.1939, 0.4549, 0.239, 0.4291, 0.2431, 0.4346, 0.1529, 0.4566, 0.158, 0.4471, 0.1939, 0.4189, 0.1928, 0.4514, 0.126, 0.4684, 0.1331, 0.4566, 0.158, 0.4346, 0.1529, 0.4628, 0.1158, 0.4733, 0.1119, 0.4684, 0.1331, 0.4514, 0.126, 0.4158, 0.1003, 0.4007, 0.08638, 0.4332, 0.07344, 0.4275, 0.09273, 0.4332, 0.07344, 0.4508, 0.094, 0.4571, 0.1024, 0.4275, 0.09273, 0.1596, 0.8934, 0.1566, 0.8829, 0.1416, 0.8224, 0.1391, 0.7601, 0.1413, 0.6932, 0.1427, 0.6435, 0.1723, 0.605, 0.1926, 0.5518, 0.2062, 0.4866, 0.1938, 0.4312, 0.1717, 0.3936, 0.1546, 0.367, 0.1417, 0.3377, 0.1332, 0.3071, 0.1245, 0.2834, 0.1543, 0.3134, 0.2299, 0.3611, 0.2927, 0.3167, 0.3074, 0.2843, 0.3111, 0.2418, 0.3121, 0.1903, 0.2918, 0.1442, 0.2523, 0.1122, 0.218, 0.09803, 0.2842, 0.1189, 0.3776, 0.1348, 0.3995, 0.1114, 0.4158, 0.1003, 0.4275, 0.09273, 0.4628, 0.1158, 0.4514, 0.126, 0.4346, 0.1529, 0.4189, 0.1928, 0.4291, 0.2431, 0.4449, 0.2872, 0.4755, 0.3247, 0.4374, 0.3282, 0.4085, 0.3362, 0.3655, 0.3577, 0.338, 0.3887, 0.3201, 0.4151, 0.3033, 0.4697, 0.2954, 0.5124, 0.304, 0.5602, 0.3194, 0.5983, 0.3288, 0.6127, 0.3145, 0.6186, 0.2858, 0.6359, 0.2656, 0.6653, 0.2503, 0.6948, 0.2372, 0.7324, 0.2328, 0.7623, 0.2326, 0.7897, 0.2361, 0.806, 0.2291, 0.8094, 0.1988, 0.8343, 0.1688, 0.862, 0.3776, 0.1348, 0.3606, 0.1055, 0.3826, 0.09568, 0.3995, 0.1114, 0.392, 0.0742, 0.4007, 0.08638, 0.3826, 0.09568, 0.3729, 0.08375, 0.4579, 0.09185, 0.4581, 0.1032, 0.458, 0.1031, 0.4508, 0.094, 0.4553, 0.1023, 0.4563, 0.103, 0.4575, 0.1035, 0.4615, 0.1053, 0.4275, 0.09273, 0.4571, 0.1024, 0.4553, 0.1023, 0.4628, 0.1158, 0.4369, 0.06142, 0.4579, 0.09185, 0.4508, 0.094, 0.4332, 0.07344, 0.4628, 0.1158, 0.4553, 0.1023, 0.4615, 0.1053, 0.4733, 0.1119, 0.4779, 0.1087, 0.4637, 0.1036, 0.4579, 0.09185, 0.4369, 0.06142, 0.4563, 0.103, 0.4574, 0.1031, 0.4576, 0.1031, 0.4575, 0.1035, 0.4583, 0.1036, 0.4579, 0.1032, 0.4579, 0.1032, 0.4581, 0.1032, 0.4508, 0.094, 0.458, 0.1031, 0.4577, 0.1027, 0.4571, 0.1024, 0.4571, 0.1024, 0.4577, 0.1027, 0.4563, 0.103, 0.4553, 0.1023, 0.4615, 0.1053, 0.4575, 0.1035, 0.4583, 0.1036, 0.4637, 0.1036, 0.4637, 0.1036, 0.4583, 0.1036, 0.4581, 0.1032, 0.4579, 0.09185, 0.4579, 0.1032, 0.4576, 0.1031, 0.4578, 0.1031, 0.4579, 0.1032, 0.4576, 0.1031, 0.4578, 0.1031, 0.4576, 0.1031, 0.4574, 0.1031, 0.4581, 0.1032, 0.4579, 0.1032, 0.4578, 0.1031, 0.458, 0.1031, 0.458, 0.1031, 0.4578, 0.1031, 0.4576, 0.1031, 0.4577, 0.1027, 0.4577, 0.1027, 0.4576, 0.1031, 0.4574, 0.1031, 0.4563, 0.103, 0.4575, 0.1035, 0.4576, 0.1031, 0.4579, 0.1032, 0.4583, 0.1036, 0.0, 0.0, 0.0, 0.0, 0.0, 0.0, 0.0, 0.0, 0.0, 0.0, 0.0, 0.0, 0.0, 0.0, 0.0, 0.0, 0.0, 0.0, 0.0, 0.0, 0.0, 0.0, 0.0, 0.0, 0.0, 0.0, 0.0, 0.0, 0.0, 0.0, 0.0, 0.0, 0.0, 0.0, 0.0, 0.0, 0.0, 0.0, 0.0, 0.0, 0.0, 0.0, 0.0, 0.0, 0.0, 0.0, 0.0, 0.0, 0.0, 0.0, 0.0, 0.0, 0.0, 0.0, 0.0, 0.0, 0.0, 0.0, 0.0, 0.0, 0.0, 0.0, 0.0, 0.0, 0.0, 0.0, 0.0, 0.0, 0.0, 0.0, 0.0, 0.0, 0.0, 0.0, 0.0, 0.0, 0.0, 0.0, 0.0, 0.0, 0.0, 0.0, 0.0, 0.0, 0.0, 0.0, 0.0, 0.0, 0.0, 0.0, 0.0, 0.0, 0.0, 0.0, 0.0, 0.0, 0.0, 0.0, 0.0, 0.0, 0.0, 0.0, 0.0, 0.0, 0.0, 0.0, 0.0, 0.0, 0.0, 0.0, 0.0, 0.0, 0.0, 0.0, 0.0, 0.0, 0.0, 0.0, 0.0, 0.0, 0.0, 0.0, 0.0, 0.0, 0.0, 0.0, 0.0, 0.0, 0.0, 0.0, 0.0, 0.0, 0.0, 0.0, 0.0, 0.0, 0.0, 0.0, 0.0, 0.0, 0.0, 0.0, 0.0, 0.0, 0.0, 0.0, 0.0, 0.0, 0.0, 0.0, 0.0, 0.0, 0.0, 0.0, 0.0, 0.0, 0.0, 0.0, 0.0, 0.0, 0.0, 0.0, 0.0, 0.0, 0.0, 0.0, 0.0, 0.0, 0.0, 0.0, 0.0, 0.0, 0.0, 0.0, 0.0, 0.0, 0.0, 0.0, 0.0, 0.0, 0.0, 0.0, 0.0, 0.0, 0.0, 0.0, 0.0, 0.0, 0.0, 0.0, 0.0, 0.0, 0.0, 0.0, 0.0, 0.0, 0.0, 0.0, 0.0, 0.0, 0.0, 0.0, 0.0, 0.0, 0.0, 0.0, 0.0, 0.0, 0.0, 0.0, 0.0, 0.0, 0.0, 0.0, 0.0, 0.0, 0.0, 0.0, 0.0, 0.0, 0.0, 0.0, 0.0, 0.0, 0.0, 0.0, 0.0, 0.0, 0.0, 0.0, 0.0, 0.0, 0.0, 0.0, 0.0, 0.0, 0.0, 0.0, 0.0, 0.0, 0.0, 0.0, 0.0, 0.0, 0.0, 0.0, 0.0, 0.0, 0.0, 0.0, 0.0, 0.0, 0.0, 0.0, 0.0, 0.0, 0.0, 0.0, 0.0, 0.0, 0.0, 0.0, 0.0, 0.0, 0.0, 0.0, 0.0, 0.0, 0.0, 0.0, 0.0, 0.0, 0.0, 0.0, 0.0, 0.0, 0.0, 0.0, 0.0, 0.0, 0.0, 0.0, 0.0, 0.0, 0.0, 0.0, 0.0, 0.0, 0.0, 0.0, 0.0, 0.0, 0.0, 0.0, 0.0, 0.0, 0.0, 0.0, 0.0, 0.0, 0.0, 0.0, 0.0, 0.0, 0.0, 0.0, 0.0, 0.0, 0.0, 0.0, 0.0, 0.0, 0.0, 0.0, 0.0, 0.0, 0.0, 0.0, 0.0, 0.0, 0.0, 0.0, 0.0, 0.0, 0.0, 0.0, 0.0, 0.0, 0.0, 0.0, 0.0, 0.0, 0.0, 0.0, 0.0, 0.0, 0.0, 0.0, 0.0, 0.0, 0.0, 0.0, 0.0, 0.0, 0.0, 0.0, 0.0, 0.0, 0.0, 0.0, 0.0, 0.0, 0.0, 0.0, 0.0, 0.0, 0.0, 0.0, 0.0, 0.0, 0.0, 0.0, 0.0, 0.0, 0.0, 0.0, 0.0, 0.0, 0.0, 0.0, 0.0, 0.0, 0.0, 0.0, 0.0, 0.0, 0.0, 0.0, 0.0, 0.0, 0.0, 0.0, 0.0, 0.0, 0.0, 0.0, 0.0, 0.0, 0.0, 0.0, 0.0, 0.0, 0.0, 0.0, 0.0, 0.0, 0.0, 0.0, 0.0, 0.0, 0.0, 0.0, 0.0, 0.0, 0.0, 0.0, 0.0, 0.0, 0.0, 0.0, 0.0, 0.0, 0.0, 0.0, 0.0, 0.0, 0.0, 0.0, 0.0, 0.0, 0.0, 0.0, 0.0, 0.0, 0.0, 0.0, 0.0, 0.0, 0.0, 0.0, 0.0, 0.0])
me_cylinder.materials.append(mat_material_002)
me_cylinder.materials.append(mat_material)
me_cylinder.materials.append(mat_material_001)
me_cylinder.update()

# ---- objects
ob_light = bpy.data.objects.new('Light', light_light)
ob_camera = bpy.data.objects.new('Camera', cam_camera)
ob_sword = bpy.data.objects.new('Sword', me_cylinder)
ob_lineart = bpy.data.objects.new('LineArt', None)

# ---- transforms, parenting, visibility, modifiers, constraints
ob_light.location = (-2.727, 1.005, 3.947)
ob_light.rotation_euler = (-0.2269, 0.2636, 1.717)
ob_light.lock_rotations_4d = False
ob_light.empty_display_type = 'ARROWS'
ob_light.color = (0.0, 0.0, 0.0, 0.0)
ob_light.lineart.crease_threshold = 0.0
ob_camera.location = (0.7127, -1.668, 1.02)
ob_camera.rotation_euler = (1.353, 1.347e-06, 0.4189)
ob_camera.lock_rotations_4d = False
ob_camera.empty_display_type = 'ARROWS'
ob_camera.color = (0.0, 0.0, 0.0, 0.0)
ob_camera.display_type = 'WIRE'
ob_camera.lineart.crease_threshold = 0.0
ob_sword.location = (0.0, 0.0, 4.441e-16)
ob_sword.scale = (0.02345, 0.02345, 0.08618)
ob_lineart.location = (0.0, 0.0, 0.0)
ob_lineart.empty_image_offset = (0.0, 0.0)
ob_lineart.color = (0.0, 0.0, 0.0, 1.0)
ob_lineart.show_in_front = True
_m = ob_lineart.modifiers.new('Line Art', 'LINEART')
_m.show_render = True
_m.source_collection = col_collection
_m.use_contour = True
_m.target_layer = 'Lines'
_m.target_material = mat_black
_m.radius = 0.0015

# ---- collection membership
col_collection.objects.link(ob_light)
col_collection.objects.link(ob_camera)
col_collection.objects.link(ob_sword)
col_lineart.objects.link(ob_lineart)

# ---- scene / render settings (as saved in the file)
scene.camera = ob_camera
scene.frame_start = 1; scene.frame_end = 250; scene.frame_set(1)
scene.render.engine = 'BLENDER_EEVEE_NEXT'
scene.render.resolution_x = 1080
scene.cycles.sampling_pattern = 'TABULATED_SOBOL'
scene.view_settings.view_transform = 'Standard'
bpy.context.view_layer.update()
